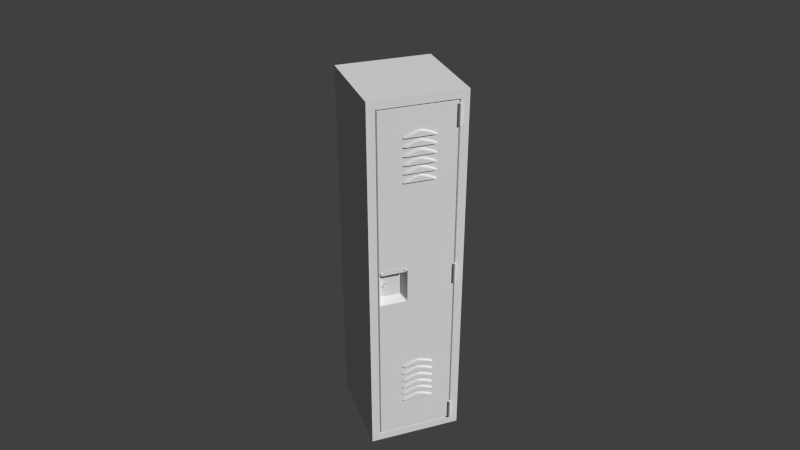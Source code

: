 # Source: locker.blend  (saved by Blender 2.73.0; exported with 4.5.12 LTS)
import bpy
from mathutils import Matrix  # noqa: F401  (used for matrix-valued properties, if any)

bpy.ops.wm.read_factory_settings(use_empty=True)
scene = bpy.context.scene
scene.name = 'Scene'

# ---- collections
col_collection_1 = bpy.data.collections.new('Collection 1'); scene.collection.children.link(col_collection_1)

# ---- world
world_world = bpy.data.worlds.new('World'); scene.world = world_world
world_world.color = (0.05088, 0.05088, 0.05088)
world_world.use_sun_shadow = False
world_world.sun_shadow_jitter_overblur = 0.0
world_world.cycles.sampling_method = 'MANUAL'
world_world.cycles.sample_map_resolution = 256

# ---- cameras
cam_camera_001 = bpy.data.cameras.new('Camera.001')
cam_camera_001.clip_end = 100.0
cam_camera_001.lens = 35.0
cam_camera_001.sensor_width = 32.0
cam_camera_001.sensor_height = 18.0
cam_camera_001.display_size = 2.0
cam_camera_001.dof.focus_distance = 0.0
cam_camera_001.dof.aperture_fstop = 128.0

# ---- meshes
me_cylinder_003 = bpy.data.meshes.new('Cylinder.003')
me_cylinder_003.from_pydata([(-2.161, -2.378, -14.59), (-4.823, -1.865, -14.57), (-3.18, -2.339, -14.59), (-4.043, -2.228, -14.59), (-4.62, -2.062, -14.58), (5.366, -1.874, -14.02), (6.268, -2.378, -14.12), (5.435, -2.067, -14.04), (5.63, -2.23, -14.07), (5.923, -2.34, -14.09), (-2.367, -1.874, -14.38), (0.3257, -2.378, -14.41), (-2.162, -2.067, -14.39), (-1.579, -2.23, -14.4), (-0.7049, -2.34, -14.41), (4.311, -2.378, -14.19), (1.499, -1.874, -14.17), (3.235, -2.34, -14.19), (2.323, -2.23, -14.19), (1.713, -2.067, -14.18), (6.317, -2.378, -14.59), (6.317, -2.378, -14.19), (6.317, -2.378, -14.41), (14.8, -2.378, -14.59), (17.46, -1.865, -14.57), (15.81, -2.339, -14.59), (16.68, -2.228, -14.59), (17.25, -2.062, -14.58), (7.269, -1.874, -14.02), (6.367, -2.378, -14.12), (7.2, -2.067, -14.04), (7.005, -2.23, -14.07), (6.712, -2.34, -14.09), (6.317, -1.874, -14.0), (6.317, -2.378, -14.12), (6.317, -2.067, -14.02), (6.317, -2.23, -14.05), (6.317, -2.34, -14.08), (15.0, -1.874, -14.38), (12.31, -2.378, -14.41), (14.8, -2.067, -14.39), (14.21, -2.23, -14.4), (13.34, -2.34, -14.41), (8.324, -2.378, -14.19), (11.14, -1.874, -14.17), (9.4, -2.34, -14.19), (10.31, -2.23, -14.19), (10.92, -2.067, -14.18), (-4.823, -0.6146, -14.51), (-2.367, -0.6161, -14.3), (5.366, -0.6161, -13.94), (1.499, -0.6161, -14.08), (6.317, -0.6161, -13.92), (17.46, -0.6146, -14.51), (15.0, -0.6161, -14.3), (7.269, -0.6161, -13.94), (11.14, -0.6161, -14.08), (-2.161, -2.378, -13.75), (-4.823, -1.865, -13.73), (-3.18, -2.339, -13.75), (-4.043, -2.228, -13.74), (-4.62, -2.062, -13.73), (5.366, -1.874, -13.18), (6.268, -2.378, -13.28), (5.435, -2.067, -13.2), (5.63, -2.23, -13.22), (5.923, -2.34, -13.25), (-2.367, -1.874, -13.54), (0.3257, -2.378, -13.57), (-2.162, -2.067, -13.55), (-1.579, -2.23, -13.56), (-0.7049, -2.34, -13.56), (4.311, -2.378, -13.35), (1.499, -1.874, -13.32), (3.235, -2.34, -13.35), (2.323, -2.23, -13.35), (1.713, -2.067, -13.34), (6.317, -2.378, -13.75), (6.317, -2.378, -13.34), (6.317, -2.378, -13.56), (14.8, -2.378, -13.75), (17.46, -1.865, -13.73), (15.81, -2.339, -13.75), (16.68, -2.228, -13.74), (17.25, -2.062, -13.73), (7.269, -1.874, -13.18), (6.367, -2.378, -13.28), (7.2, -2.067, -13.2), (7.005, -2.23, -13.22), (6.712, -2.34, -13.25), (6.317, -1.874, -13.16), (6.317, -2.378, -13.27), (6.317, -2.067, -13.18), (6.317, -2.23, -13.21), (6.317, -2.34, -13.24), (15.0, -1.874, -13.54), (12.31, -2.378, -13.57), (14.8, -2.067, -13.55), (14.21, -2.23, -13.56), (13.34, -2.34, -13.56), (8.324, -2.378, -13.35), (11.14, -1.874, -13.32), (9.4, -2.34, -13.35), (10.31, -2.23, -13.35), (10.92, -2.067, -13.34), (-4.823, -0.6146, -13.67), (-2.367, -0.6161, -13.45), (5.366, -0.6161, -13.1), (1.499, -0.6161, -13.24), (6.317, -0.6161, -13.07), (17.46, -0.6146, -13.67), (15.0, -0.6161, -13.45), (7.269, -0.6161, -13.1), (11.14, -0.6161, -13.24), (-2.161, -2.378, -12.95), (-4.823, -1.865, -12.93), (-3.18, -2.339, -12.95), (-4.043, -2.228, -12.94), (-4.62, -2.062, -12.93), (5.366, -1.874, -12.38), (6.268, -2.378, -12.48), (5.435, -2.067, -12.4), (5.63, -2.23, -12.42), (5.923, -2.34, -12.45), (-2.367, -1.874, -12.73), (0.3257, -2.378, -12.77), (-2.162, -2.067, -12.75), (-1.579, -2.23, -12.76), (-0.7049, -2.34, -12.76), (4.311, -2.378, -12.55), (1.499, -1.874, -12.52), (3.235, -2.34, -12.55), (2.323, -2.23, -12.55), (1.713, -2.067, -12.54), (6.317, -2.378, -12.95), (6.317, -2.378, -12.54), (6.317, -2.378, -12.76), (14.8, -2.378, -12.95), (17.46, -1.865, -12.93), (15.81, -2.339, -12.95), (16.68, -2.228, -12.94), (17.25, -2.062, -12.93), (7.269, -1.874, -12.38), (6.367, -2.378, -12.48), (7.2, -2.067, -12.4), (7.005, -2.23, -12.42), (6.712, -2.34, -12.45), (6.317, -1.874, -12.36), (6.317, -2.378, -12.47), (6.317, -2.067, -12.38), (6.317, -2.23, -12.4), (6.317, -2.34, -12.44), (15.0, -1.874, -12.73), (12.31, -2.378, -12.77), (14.8, -2.067, -12.75), (14.21, -2.23, -12.76), (13.34, -2.34, -12.76), (8.324, -2.378, -12.55), (11.14, -1.874, -12.52), (9.4, -2.34, -12.55), (10.31, -2.23, -12.55), (10.92, -2.067, -12.54), (-4.823, -0.6146, -12.87), (-2.367, -0.6161, -12.65), (5.366, -0.6161, -12.3), (1.499, -0.6161, -12.44), (6.317, -0.6161, -12.27), (17.46, -0.6146, -12.87), (15.0, -0.6161, -12.65), (7.269, -0.6161, -12.3), (11.14, -0.6161, -12.44), (-2.161, -2.378, -12.12), (-4.823, -1.865, -12.09), (-3.18, -2.339, -12.11), (-4.043, -2.228, -12.11), (-4.62, -2.062, -12.1), (5.366, -1.874, -11.55), (6.268, -2.378, -11.64), (5.435, -2.067, -11.56), (5.63, -2.23, -11.59), (5.923, -2.34, -11.62), (-2.367, -1.874, -11.9), (0.3257, -2.378, -11.93), (-2.162, -2.067, -11.91), (-1.579, -2.23, -11.92), (-0.7049, -2.34, -11.93), (4.311, -2.378, -11.72), (1.499, -1.874, -11.69), (3.235, -2.34, -11.72), (2.323, -2.23, -11.71), (1.713, -2.067, -11.7), (6.317, -2.378, -12.12), (6.317, -2.378, -11.71), (6.317, -2.378, -11.93), (14.8, -2.378, -12.12), (17.46, -1.865, -12.09), (15.81, -2.339, -12.11), (16.68, -2.228, -12.11), (17.25, -2.062, -12.1), (7.269, -1.874, -11.55), (6.367, -2.378, -11.64), (7.2, -2.067, -11.56), (7.005, -2.23, -11.59), (6.712, -2.34, -11.62), (6.317, -1.874, -11.52), (6.317, -2.378, -11.64), (6.317, -2.067, -11.54), (6.317, -2.23, -11.57), (6.317, -2.34, -11.61), (15.0, -1.874, -11.9), (12.31, -2.378, -11.93), (14.8, -2.067, -11.91), (14.21, -2.23, -11.92), (13.34, -2.34, -11.93), (8.324, -2.378, -11.72), (11.14, -1.874, -11.69), (9.4, -2.34, -11.72), (10.31, -2.23, -11.71), (10.92, -2.067, -11.7), (-4.823, -0.6146, -12.04), (-2.367, -0.6161, -11.82), (5.366, -0.6161, -11.46), (1.499, -0.6161, -11.61), (6.317, -0.6161, -11.44), (17.46, -0.6146, -12.04), (15.0, -0.6161, -11.82), (7.269, -0.6161, -11.46), (11.14, -0.6161, -11.61), (-2.161, -2.378, -11.25), (-4.823, -1.865, -11.23), (-3.18, -2.339, -11.25), (-4.043, -2.228, -11.24), (-4.62, -2.062, -11.24), (5.366, -1.874, -10.68), (6.268, -2.378, -10.78), (5.435, -2.067, -10.7), (5.63, -2.23, -10.72), (5.923, -2.34, -10.75), (-2.367, -1.874, -11.04), (0.3257, -2.378, -11.07), (-2.162, -2.067, -11.05), (-1.579, -2.23, -11.06), (-0.7049, -2.34, -11.07), (4.311, -2.378, -10.85), (1.499, -1.874, -10.83), (3.235, -2.34, -10.85), (2.323, -2.23, -10.85), (1.713, -2.067, -10.84), (6.317, -2.378, -11.25), (6.317, -2.378, -10.84), (6.317, -2.378, -11.06), (14.8, -2.378, -11.25), (17.46, -1.865, -11.23), (15.81, -2.339, -11.25), (16.68, -2.228, -11.24), (17.25, -2.062, -11.24), (7.269, -1.874, -10.68), (6.367, -2.378, -10.78), (7.2, -2.067, -10.7), (7.005, -2.23, -10.72), (6.712, -2.34, -10.75), (6.317, -1.874, -10.66), (6.317, -2.378, -10.78), (6.317, -2.067, -10.68), (6.317, -2.23, -10.71), (6.317, -2.34, -10.74), (15.0, -1.874, -11.04), (12.31, -2.378, -11.07), (14.8, -2.067, -11.05), (14.21, -2.23, -11.06), (13.34, -2.34, -11.07), (8.324, -2.378, -10.85), (11.14, -1.874, -10.83), (9.4, -2.34, -10.85), (10.31, -2.23, -10.85), (10.92, -2.067, -10.84), (-4.823, -0.6146, -11.17), (-2.367, -0.6161, -10.95), (5.366, -0.6161, -10.6), (1.499, -0.6161, -10.74), (6.317, -0.6161, -10.57), (17.46, -0.6146, -11.17), (15.0, -0.6161, -10.95), (7.269, -0.6161, -10.6), (11.14, -0.6161, -10.74), (-2.161, -2.378, -10.4), (-4.823, -1.865, -10.37), (-3.18, -2.339, -10.39), (-4.043, -2.228, -10.39), (-4.62, -2.062, -10.38), (5.366, -1.874, -9.825), (6.268, -2.378, -9.921), (5.435, -2.067, -9.843), (5.63, -2.23, -9.867), (5.923, -2.34, -9.895), (-2.367, -1.874, -10.18), (0.3257, -2.378, -10.21), (-2.162, -2.067, -10.19), (-1.579, -2.23, -10.2), (-0.7049, -2.34, -10.21), (4.311, -2.378, -9.995), (1.499, -1.874, -9.97), (3.235, -2.34, -9.996), (2.323, -2.23, -9.991), (1.713, -2.067, -9.982), (6.317, -2.378, -10.4), (6.317, -2.378, -9.988), (6.317, -2.378, -10.21), (14.8, -2.378, -10.4), (17.46, -1.865, -10.37), (15.81, -2.339, -10.39), (16.68, -2.228, -10.39), (17.25, -2.062, -10.38), (7.269, -1.874, -9.825), (6.367, -2.378, -9.921), (7.2, -2.067, -9.843), (7.005, -2.23, -9.867), (6.712, -2.34, -9.895), (6.317, -1.874, -9.803), (6.317, -2.378, -9.92), (6.317, -2.067, -9.822), (6.317, -2.23, -9.851), (6.317, -2.34, -9.885), (15.0, -1.874, -10.18), (12.31, -2.378, -10.21), (14.8, -2.067, -10.19), (14.21, -2.23, -10.2), (13.34, -2.34, -10.21), (8.324, -2.378, -9.995), (11.14, -1.874, -9.97), (9.4, -2.34, -9.996), (10.31, -2.23, -9.991), (10.92, -2.067, -9.982), (-4.823, -0.6146, -10.31), (-2.367, -0.6161, -10.1), (5.366, -0.6161, -9.742), (1.499, -0.6161, -9.887), (6.317, -0.6161, -9.719), (17.46, -0.6146, -10.31), (15.0, -0.6161, -10.1), (7.269, -0.6161, -9.742), (11.14, -0.6161, -9.887), (-2.161, -2.378, 9.69), (-4.823, -1.865, 9.713), (-3.18, -2.339, 9.692), (-4.043, -2.228, 9.697), (-4.62, -2.062, 9.704), (5.366, -1.874, 10.26), (6.268, -2.378, 10.16), (5.435, -2.067, 10.24), (5.63, -2.23, 10.22), (5.923, -2.34, 10.19), (-2.367, -1.874, 9.904), (0.3257, -2.378, 9.873), (-2.162, -2.067, 9.891), (-1.579, -2.23, 9.881), (-0.7049, -2.34, 9.875), (4.311, -2.378, 10.09), (1.499, -1.874, 10.11), (3.235, -2.34, 10.09), (2.323, -2.23, 10.09), (1.713, -2.067, 10.1), (6.317, -2.378, 9.69), (6.317, -2.378, 10.1), (6.317, -2.378, 9.878), (14.8, -2.378, 9.69), (17.46, -1.865, 9.713), (15.81, -2.339, 9.692), (16.68, -2.228, 9.697), (17.25, -2.062, 9.704), (7.269, -1.874, 10.26), (6.367, -2.378, 10.16), (7.2, -2.067, 10.24), (7.005, -2.23, 10.22), (6.712, -2.34, 10.19), (6.317, -1.874, 10.28), (6.317, -2.378, 10.16), (6.317, -2.067, 10.26), (6.317, -2.23, 10.23), (6.317, -2.34, 10.2), (15.0, -1.874, 9.904), (12.31, -2.378, 9.873), (14.8, -2.067, 9.891), (14.21, -2.23, 9.881), (13.34, -2.34, 9.875), (8.324, -2.378, 10.09), (11.14, -1.874, 10.11), (9.4, -2.34, 10.09), (10.31, -2.23, 10.09), (10.92, -2.067, 10.1), (-4.823, -0.6146, 9.771), (-2.367, -0.6161, 9.987), (5.366, -0.6161, 10.34), (1.499, -0.6161, 10.2), (6.317, -0.6161, 10.37), (17.46, -0.6146, 9.771), (15.0, -0.6161, 9.987), (7.269, -0.6161, 10.34), (11.14, -0.6161, 10.2), (-2.161, -2.378, 10.53), (-4.823, -1.865, 10.56), (-3.18, -2.339, 10.54), (-4.043, -2.228, 10.54), (-4.62, -2.062, 10.55), (5.366, -1.874, 11.1), (6.268, -2.378, 11.01), (5.435, -2.067, 11.09), (5.63, -2.23, 11.06), (5.923, -2.34, 11.03), (-2.367, -1.874, 10.75), (0.3257, -2.378, 10.72), (-2.162, -2.067, 10.74), (-1.579, -2.23, 10.73), (-0.7049, -2.34, 10.72), (4.311, -2.378, 10.93), (1.499, -1.874, 10.96), (3.235, -2.34, 10.93), (2.323, -2.23, 10.94), (1.713, -2.067, 10.95), (6.317, -2.378, 10.53), (6.317, -2.378, 10.94), (6.317, -2.378, 10.72), (14.8, -2.378, 10.53), (17.46, -1.865, 10.56), (15.81, -2.339, 10.54), (16.68, -2.228, 10.54), (17.25, -2.062, 10.55), (7.269, -1.874, 11.1), (6.367, -2.378, 11.01), (7.2, -2.067, 11.09), (7.005, -2.23, 11.06), (6.712, -2.34, 11.03), (6.317, -1.874, 11.13), (6.317, -2.378, 11.01), (6.317, -2.067, 11.11), (6.317, -2.23, 11.08), (6.317, -2.34, 11.04), (15.0, -1.874, 10.75), (12.31, -2.378, 10.72), (14.8, -2.067, 10.74), (14.21, -2.23, 10.73), (13.34, -2.34, 10.72), (8.324, -2.378, 10.93), (11.14, -1.874, 10.96), (9.4, -2.34, 10.93), (10.31, -2.23, 10.94), (10.92, -2.067, 10.95), (-4.823, -0.6146, 10.61), (-2.367, -0.6161, 10.83), (5.366, -0.6161, 11.19), (1.499, -0.6161, 11.04), (6.317, -0.6161, 11.21), (17.46, -0.6146, 10.61), (15.0, -0.6161, 10.83), (7.269, -0.6161, 11.19), (11.14, -0.6161, 11.04), (-2.161, -2.378, 11.33), (-4.823, -1.865, 11.36), (-3.18, -2.339, 11.34), (-4.043, -2.228, 11.34), (-4.62, -2.062, 11.35), (5.366, -1.874, 11.9), (6.268, -2.378, 11.81), (5.435, -2.067, 11.89), (5.63, -2.23, 11.86), (5.923, -2.34, 11.83), (-2.367, -1.874, 11.55), (0.3257, -2.378, 11.52), (-2.162, -2.067, 11.54), (-1.579, -2.23, 11.53), (-0.7049, -2.34, 11.52), (4.311, -2.378, 11.73), (1.499, -1.874, 11.76), (3.235, -2.34, 11.73), (2.323, -2.23, 11.74), (1.713, -2.067, 11.75), (6.317, -2.378, 11.33), (6.317, -2.378, 11.74), (6.317, -2.378, 11.52), (14.8, -2.378, 11.33), (17.46, -1.865, 11.36), (15.81, -2.339, 11.34), (16.68, -2.228, 11.34), (17.25, -2.062, 11.35), (7.269, -1.874, 11.9), (6.367, -2.378, 11.81), (7.2, -2.067, 11.89), (7.005, -2.23, 11.86), (6.712, -2.34, 11.83), (6.317, -1.874, 11.93), (6.317, -2.378, 11.81), (6.317, -2.067, 11.91), (6.317, -2.23, 11.88), (6.317, -2.34, 11.84), (15.0, -1.874, 11.55), (12.31, -2.378, 11.52), (14.8, -2.067, 11.54), (14.21, -2.23, 11.53), (13.34, -2.34, 11.52), (8.324, -2.378, 11.73), (11.14, -1.874, 11.76), (9.4, -2.34, 11.73), (10.31, -2.23, 11.74), (10.92, -2.067, 11.75), (-4.823, -0.6146, 11.41), (-2.367, -0.6161, 11.63), (5.366, -0.6161, 11.99), (1.499, -0.6161, 11.84), (6.317, -0.6161, 12.01), (17.46, -0.6146, 11.41), (15.0, -0.6161, 11.63), (7.269, -0.6161, 11.99), (11.14, -0.6161, 11.84), (-2.161, -2.378, 12.17), (-4.823, -1.865, 12.19), (-3.18, -2.339, 12.17), (-4.043, -2.228, 12.17), (-4.62, -2.062, 12.18), (5.366, -1.874, 12.74), (6.268, -2.378, 12.64), (5.435, -2.067, 12.72), (5.63, -2.23, 12.7), (5.923, -2.34, 12.67), (-2.367, -1.874, 12.38), (0.3257, -2.378, 12.35), (-2.162, -2.067, 12.37), (-1.579, -2.23, 12.36), (-0.7049, -2.34, 12.35), (4.311, -2.378, 12.57), (1.499, -1.874, 12.59), (3.235, -2.34, 12.57), (2.323, -2.23, 12.57), (1.713, -2.067, 12.58), (6.317, -2.378, 12.17), (6.317, -2.378, 12.57), (6.317, -2.378, 12.36), (14.8, -2.378, 12.17), (17.46, -1.865, 12.19), (15.81, -2.339, 12.17), (16.68, -2.228, 12.17), (17.25, -2.062, 12.18), (7.269, -1.874, 12.74), (6.367, -2.378, 12.64), (7.2, -2.067, 12.72), (7.005, -2.23, 12.7), (6.712, -2.34, 12.67), (6.317, -1.874, 12.76), (6.317, -2.378, 12.64), (6.317, -2.067, 12.74), (6.317, -2.23, 12.71), (6.317, -2.34, 12.68), (15.0, -1.874, 12.38), (12.31, -2.378, 12.35), (14.8, -2.067, 12.37), (14.21, -2.23, 12.36), (13.34, -2.34, 12.35), (8.324, -2.378, 12.57), (11.14, -1.874, 12.59), (9.4, -2.34, 12.57), (10.31, -2.23, 12.57), (10.92, -2.067, 12.58), (-4.823, -0.6146, 12.25), (-2.367, -0.6161, 12.46), (5.366, -0.6161, 12.82), (1.499, -0.6161, 12.68), (6.317, -0.6161, 12.84), (17.46, -0.6146, 12.25), (15.0, -0.6161, 12.46), (7.269, -0.6161, 12.82), (11.14, -0.6161, 12.68), (-2.161, -2.378, 13.03), (-4.823, -1.865, 13.06), (-3.18, -2.339, 13.03), (-4.043, -2.228, 13.04), (-4.62, -2.062, 13.05), (5.366, -1.874, 13.6), (6.268, -2.378, 13.51), (5.435, -2.067, 13.59), (5.63, -2.23, 13.56), (5.923, -2.34, 13.53), (-2.367, -1.874, 13.25), (0.3257, -2.378, 13.22), (-2.162, -2.067, 13.23), (-1.579, -2.23, 13.22), (-0.7049, -2.34, 13.22), (4.311, -2.378, 13.43), (1.499, -1.874, 13.46), (3.235, -2.34, 13.43), (2.323, -2.23, 13.44), (1.713, -2.067, 13.45), (6.317, -2.378, 13.03), (6.317, -2.378, 13.44), (6.317, -2.378, 13.22), (14.8, -2.378, 13.03), (17.46, -1.865, 13.06), (15.81, -2.339, 13.03), (16.68, -2.228, 13.04), (17.25, -2.062, 13.05), (7.269, -1.874, 13.6), (6.367, -2.378, 13.51), (7.2, -2.067, 13.59), (7.005, -2.23, 13.56), (6.712, -2.34, 13.53), (6.317, -1.874, 13.63), (6.317, -2.378, 13.51), (6.317, -2.067, 13.61), (6.317, -2.23, 13.58), (6.317, -2.34, 13.54), (15.0, -1.874, 13.25), (12.31, -2.378, 13.22), (14.8, -2.067, 13.23), (14.21, -2.23, 13.22), (13.34, -2.34, 13.22), (8.324, -2.378, 13.43), (11.14, -1.874, 13.46), (9.4, -2.34, 13.43), (10.31, -2.23, 13.44), (10.92, -2.067, 13.45), (-4.823, -0.6146, 13.11), (-2.367, -0.6161, 13.33), (5.366, -0.6161, 13.69), (1.499, -0.6161, 13.54), (6.317, -0.6161, 13.71), (17.46, -0.6146, 13.11), (15.0, -0.6161, 13.33), (7.269, -0.6161, 13.69), (11.14, -0.6161, 13.54), (-2.161, -2.378, 13.89), (-4.823, -1.865, 13.91), (-3.18, -2.339, 13.89), (-4.043, -2.228, 13.89), (-4.62, -2.062, 13.9), (5.366, -1.874, 14.46), (6.268, -2.378, 14.36), (5.435, -2.067, 14.44), (5.63, -2.23, 14.42), (5.923, -2.34, 14.39), (-2.367, -1.874, 14.1), (0.3257, -2.378, 14.07), (-2.162, -2.067, 14.09), (-1.579, -2.23, 14.08), (-0.7049, -2.34, 14.07), (4.311, -2.378, 14.29), (1.499, -1.874, 14.31), (3.235, -2.34, 14.29), (2.323, -2.23, 14.29), (1.713, -2.067, 14.3), (6.317, -2.378, 13.89), (6.317, -2.378, 14.29), (6.317, -2.378, 14.08), (14.8, -2.378, 13.89), (17.46, -1.865, 13.91), (15.81, -2.339, 13.89), (16.68, -2.228, 13.89), (17.25, -2.062, 13.9), (7.269, -1.874, 14.46), (6.367, -2.378, 14.36), (7.2, -2.067, 14.44), (7.005, -2.23, 14.42), (6.712, -2.34, 14.39), (6.317, -1.874, 14.48), (6.317, -2.378, 14.36), (6.317, -2.067, 14.46), (6.317, -2.23, 14.43), (6.317, -2.34, 14.4), (15.0, -1.874, 14.1), (12.31, -2.378, 14.07), (14.8, -2.067, 14.09), (14.21, -2.23, 14.08), (13.34, -2.34, 14.07), (8.324, -2.378, 14.29), (11.14, -1.874, 14.31), (9.4, -2.34, 14.29), (10.31, -2.23, 14.29), (10.92, -2.067, 14.3), (-4.823, -0.6146, 13.97), (-2.367, -0.6161, 14.19), (5.366, -0.6161, 14.54), (1.499, -0.6161, 14.4), (6.317, -0.6161, 14.56), (17.46, -0.6146, 13.97), (15.0, -0.6161, 14.19), (7.269, -0.6161, 14.54), (11.14, -0.6161, 14.4), (32.05, -1.144, -18.13), (32.05, -1.144, -16.13), (32.25, -1.163, -18.13), (32.25, -1.163, -16.13), (32.44, -1.22, -18.13), (32.44, -1.22, -16.13), (32.61, -1.313, -18.13), (32.61, -1.313, -16.13), (32.76, -1.437, -18.13), (32.76, -1.437, -16.13), (32.89, -1.589, -18.13), (32.89, -1.589, -16.13), (32.98, -1.761, -18.13), (32.98, -1.761, -16.13), (33.04, -1.949, -18.13), (33.04, -1.949, -16.13), (33.05, -2.144, -18.13), (33.05, -2.144, -16.13), (33.04, -2.339, -18.13), (33.04, -2.339, -16.13), (32.98, -2.527, -18.13), (32.98, -2.527, -16.13), (32.89, -2.7, -18.13), (32.89, -2.7, -16.13), (32.76, -2.851, -18.13), (32.76, -2.851, -16.13), (32.61, -2.976, -18.13), (32.61, -2.976, -16.13), (32.44, -3.068, -18.13), (32.44, -3.068, -16.13), (32.25, -3.125, -18.13), (32.25, -3.125, -16.13), (32.05, -3.144, -18.13), (32.05, -3.144, -16.13), (31.86, -3.125, -18.13), (31.86, -3.125, -16.13), (31.67, -3.068, -18.13), (31.67, -3.068, -16.13), (31.5, -2.976, -18.13), (31.5, -2.976, -16.13), (31.35, -2.851, -18.13), (31.35, -2.851, -16.13), (31.22, -2.7, -18.13), (31.22, -2.7, -16.13), (31.13, -2.527, -18.13), (31.13, -2.527, -16.13), (31.07, -2.339, -18.13), (31.07, -2.339, -16.13), (31.05, -2.144, -18.13), (31.05, -2.144, -16.13), (31.07, -1.949, -18.13), (31.07, -1.949, -16.13), (31.13, -1.761, -18.13), (31.13, -1.761, -16.13), (31.22, -1.589, -18.13), (31.22, -1.589, -16.13), (31.35, -1.437, -18.13), (31.35, -1.437, -16.13), (31.5, -1.313, -18.13), (31.5, -1.313, -16.13), (31.67, -1.22, -18.13), (31.67, -1.22, -16.13), (31.86, -1.163, -18.13), (31.86, -1.163, -16.13), (32.05, -1.144, 14.4), (32.05, -1.144, 16.4), (32.25, -1.163, 14.4), (32.25, -1.163, 16.4), (32.44, -1.22, 14.4), (32.44, -1.22, 16.4), (32.61, -1.313, 14.4), (32.61, -1.313, 16.4), (32.76, -1.437, 14.4), (32.76, -1.437, 16.4), (32.89, -1.589, 14.4), (32.89, -1.589, 16.4), (32.98, -1.761, 14.4), (32.98, -1.761, 16.4), (33.04, -1.949, 14.4), (33.04, -1.949, 16.4), (33.05, -2.144, 14.4), (33.05, -2.144, 16.4), (33.04, -2.339, 14.4), (33.04, -2.339, 16.4), (32.98, -2.527, 14.4), (32.98, -2.527, 16.4), (32.89, -2.7, 14.4), (32.89, -2.7, 16.4), (32.76, -2.851, 14.4), (32.76, -2.851, 16.4), (32.61, -2.976, 14.4), (32.61, -2.976, 16.4), (32.44, -3.068, 14.4), (32.44, -3.068, 16.4), (32.25, -3.125, 14.4), (32.25, -3.125, 16.4), (32.05, -3.144, 14.4), (32.05, -3.144, 16.4), (31.86, -3.125, 14.4), (31.86, -3.125, 16.4), (31.67, -3.068, 14.4), (31.67, -3.068, 16.4), (31.5, -2.976, 14.4), (31.5, -2.976, 16.4), (31.35, -2.851, 14.4), (31.35, -2.851, 16.4), (31.22, -2.7, 14.4), (31.22, -2.7, 16.4), (31.13, -2.527, 14.4), (31.13, -2.527, 16.4), (31.07, -2.339, 14.4), (31.07, -2.339, 16.4), (31.05, -2.144, 14.4), (31.05, -2.144, 16.4), (31.07, -1.949, 14.4), (31.07, -1.949, 16.4), (31.13, -1.761, 14.4), (31.13, -1.761, 16.4), (31.22, -1.589, 14.4), (31.22, -1.589, 16.4), (31.35, -1.437, 14.4), (31.35, -1.437, 16.4), (31.5, -1.313, 14.4), (31.5, -1.313, 16.4), (31.67, -1.22, 14.4), (31.67, -1.22, 16.4), (31.86, -1.163, 14.4), (31.86, -1.163, 16.4), (32.05, -1.144, -1.46), (32.05, -1.144, 0.5397), (32.25, -1.163, -1.46), (32.25, -1.163, 0.5397), (32.44, -1.22, -1.46), (32.44, -1.22, 0.5397), (32.61, -1.313, -1.46), (32.61, -1.313, 0.5397), (32.76, -1.437, -1.46), (32.76, -1.437, 0.5397), (32.89, -1.589, -1.46), (32.89, -1.589, 0.5397), (32.98, -1.761, -1.46), (32.98, -1.761, 0.5397), (33.04, -1.949, -1.46), (33.04, -1.949, 0.5397), (33.05, -2.144, -1.46), (33.05, -2.144, 0.5397), (33.04, -2.339, -1.46), (33.04, -2.339, 0.5397), (32.98, -2.527, -1.46), (32.98, -2.527, 0.5397), (32.89, -2.7, -1.46), (32.89, -2.7, 0.5397), (32.76, -2.851, -1.46), (32.76, -2.851, 0.5397), (32.61, -2.976, -1.46), (32.61, -2.976, 0.5397), (32.44, -3.068, -1.46), (32.44, -3.068, 0.5397), (32.25, -3.125, -1.46), (32.25, -3.125, 0.5397), (32.05, -3.144, -1.46), (32.05, -3.144, 0.5397), (31.86, -3.125, -1.46), (31.86, -3.125, 0.5397), (31.67, -3.068, -1.46), (31.67, -3.068, 0.5397), (31.5, -2.976, -1.46), (31.5, -2.976, 0.5397), (31.35, -2.851, -1.46), (31.35, -2.851, 0.5397), (31.22, -2.7, -1.46), (31.22, -2.7, 0.5397), (31.13, -2.527, -1.46), (31.13, -2.527, 0.5397), (31.07, -2.339, -1.46), (31.07, -2.339, 0.5397), (31.05, -2.144, -1.46), (31.05, -2.144, 0.5397), (31.07, -1.949, -1.46), (31.07, -1.949, 0.5397), (31.13, -1.761, -1.46), (31.13, -1.761, 0.5397), (31.22, -1.589, -1.46), (31.22, -1.589, 0.5397), (31.35, -1.437, -1.46), (31.35, -1.437, 0.5397), (31.5, -1.313, -1.46), (31.5, -1.313, 0.5397), (31.67, -1.22, -1.46), (31.67, -1.22, 0.5397), (31.86, -1.163, -1.46), (31.86, -1.163, 0.5397), (-3.23, -1.214, 0.9506), (-3.401, -1.214, 0.9435), (-3.558, -1.214, 0.932), (-3.695, -1.214, 0.9165), (-3.808, -1.214, 0.8976), (-3.892, -1.214, 0.876), (-3.944, -1.214, 0.8526), (-3.961, -1.214, 0.8282), (-3.944, -1.214, 0.8039), (-3.892, -1.214, 0.7804), (-3.808, -1.214, 0.7589), (-3.695, -1.214, 0.7399), (-3.558, -1.214, 0.7244), (-3.401, -1.214, 0.7129), (-3.23, -1.214, 0.7058), (-2.876, -1.214, 0.9506), (-2.705, -1.214, 0.9435), (-2.548, -1.214, 0.932), (-2.411, -1.214, 0.9165), (-2.298, -1.214, 0.8976), (-2.214, -1.214, 0.876), (-2.162, -1.214, 0.8526), (-2.145, -1.214, 0.8282), (-2.162, -1.214, 0.8039), (-2.214, -1.214, 0.7804), (-2.298, -1.214, 0.7589), (-2.411, -1.214, 0.7399), (-2.548, -1.214, 0.7244), (-2.705, -1.214, 0.7129), (-2.876, -1.214, 0.7058), (-2.879, -1.248, 0.9506), (-2.712, -1.282, 0.9435), (-2.558, -1.312, 0.932), (-2.423, -1.339, 0.9165), (-2.312, -1.361, 0.8976), (-2.23, -1.378, 0.876), (-2.179, -1.388, 0.8526), (-2.162, -1.391, 0.8282), (-2.179, -1.388, 0.8039), (-2.23, -1.378, 0.7804), (-2.312, -1.361, 0.7589), (-2.423, -1.339, 0.7399), (-2.558, -1.312, 0.7244), (-2.712, -1.282, 0.7129), (-2.879, -1.248, 0.7058), (-2.889, -1.282, 0.9506), (-2.732, -1.347, 0.9435), (-2.587, -1.407, 0.932), (-2.459, -1.46, 0.9165), (-2.355, -1.503, 0.8976), (-2.278, -1.535, 0.876), (-2.23, -1.555, 0.8526), (-2.214, -1.562, 0.8282), (-2.23, -1.555, 0.8039), (-2.278, -1.535, 0.7804), (-2.355, -1.503, 0.7589), (-2.459, -1.46, 0.7399), (-2.587, -1.407, 0.7244), (-2.732, -1.347, 0.7129), (-2.889, -1.282, 0.7058), (-2.906, -1.312, 0.9506), (-2.764, -1.407, 0.9435), (-2.633, -1.494, 0.932), (-2.519, -1.571, 0.9165), (-2.425, -1.634, 0.8976), (-2.355, -1.68, 0.876), (-2.312, -1.709, 0.8526), (-2.298, -1.719, 0.8282), (-2.312, -1.709, 0.8039), (-2.355, -1.68, 0.7804), (-2.425, -1.634, 0.7589), (-2.519, -1.571, 0.7399), (-2.633, -1.494, 0.7244), (-2.764, -1.407, 0.7129), (-2.906, -1.312, 0.7058), (-2.928, -1.339, 0.9506), (-2.807, -1.46, 0.9435), (-2.696, -1.571, 0.932), (-2.599, -1.668, 0.9165), (-2.519, -1.748, 0.8976), (-2.459, -1.807, 0.876), (-2.423, -1.844, 0.8526), (-2.411, -1.856, 0.8282), (-2.423, -1.844, 0.8039), (-2.459, -1.807, 0.7804), (-2.519, -1.748, 0.7589), (-2.599, -1.668, 0.7399), (-2.696, -1.571, 0.7244), (-2.807, -1.46, 0.7129), (-2.928, -1.339, 0.7058), (-2.954, -1.361, 0.9506), (-2.86, -1.503, 0.9435), (-2.773, -1.634, 0.932), (-2.696, -1.748, 0.9165), (-2.633, -1.842, 0.8976), (-2.587, -1.912, 0.876), (-2.558, -1.955, 0.8526), (-2.548, -1.969, 0.8282), (-2.558, -1.955, 0.8039), (-2.587, -1.912, 0.7804), (-2.633, -1.842, 0.7589), (-2.696, -1.748, 0.7399), (-2.773, -1.634, 0.7244), (-2.86, -1.503, 0.7129), (-2.954, -1.361, 0.7058), (-3.053, -1.214, 0.7034), (-2.985, -1.378, 0.9506), (-2.92, -1.535, 0.9435), (-2.86, -1.68, 0.932), (-2.807, -1.807, 0.9165), (-2.764, -1.912, 0.8976), (-2.732, -1.989, 0.876), (-2.712, -2.037, 0.8526), (-2.705, -2.053, 0.8282), (-2.712, -2.037, 0.8039), (-2.732, -1.989, 0.7804), (-2.764, -1.912, 0.7589), (-2.807, -1.807, 0.7399), (-2.86, -1.68, 0.7244), (-2.92, -1.535, 0.7129), (-2.985, -1.378, 0.7058), (-3.018, -1.388, 0.9506), (-2.985, -1.555, 0.9435), (-2.954, -1.709, 0.932), (-2.928, -1.844, 0.9165), (-2.906, -1.955, 0.8976), (-2.889, -2.037, 0.876), (-2.879, -2.088, 0.8526), (-2.876, -2.105, 0.8282), (-2.879, -2.088, 0.8039), (-2.889, -2.037, 0.7804), (-2.906, -1.955, 0.7589), (-2.928, -1.844, 0.7399), (-2.954, -1.709, 0.7244), (-2.985, -1.555, 0.7129), (-3.018, -1.388, 0.7058), (-3.053, -1.391, 0.9506), (-3.053, -1.562, 0.9435), (-3.053, -1.719, 0.932), (-3.053, -1.856, 0.9165), (-3.053, -1.969, 0.8976), (-3.053, -2.053, 0.876), (-3.053, -2.105, 0.8526), (-3.053, -2.122, 0.8282), (-3.053, -2.105, 0.8039), (-3.053, -2.053, 0.7804), (-3.053, -1.969, 0.7589), (-3.053, -1.856, 0.7399), (-3.053, -1.719, 0.7244), (-3.053, -1.562, 0.7129), (-3.053, -1.391, 0.7058), (-3.087, -1.388, 0.9506), (-3.121, -1.555, 0.9435), (-3.151, -1.709, 0.932), (-3.178, -1.844, 0.9165), (-3.2, -1.955, 0.8976), (-3.217, -2.037, 0.876), (-3.227, -2.088, 0.8526), (-3.23, -2.105, 0.8282), (-3.227, -2.088, 0.8039), (-3.217, -2.037, 0.7804), (-3.2, -1.955, 0.7589), (-3.178, -1.844, 0.7399), (-3.151, -1.709, 0.7244), (-3.121, -1.555, 0.7129), (-3.087, -1.388, 0.7058), (-3.121, -1.378, 0.9506), (-3.186, -1.535, 0.9435), (-3.246, -1.68, 0.932), (-3.299, -1.807, 0.9165), (-3.342, -1.912, 0.8976), (-3.374, -1.989, 0.876), (-3.394, -2.037, 0.8526), (-3.401, -2.053, 0.8282), (-3.394, -2.037, 0.8039), (-3.374, -1.989, 0.7804), (-3.342, -1.912, 0.7589), (-3.299, -1.807, 0.7399), (-3.246, -1.68, 0.7244), (-3.186, -1.535, 0.7129), (-3.121, -1.378, 0.7058), (-3.151, -1.361, 0.9506), (-3.246, -1.503, 0.9435), (-3.333, -1.634, 0.932), (-3.41, -1.748, 0.9165), (-3.472, -1.842, 0.8976), (-3.519, -1.912, 0.876), (-3.548, -1.955, 0.8526), (-3.558, -1.969, 0.8282), (-3.548, -1.955, 0.8039), (-3.519, -1.912, 0.7804), (-3.472, -1.842, 0.7589), (-3.41, -1.748, 0.7399), (-3.333, -1.634, 0.7244), (-3.246, -1.503, 0.7129), (-3.151, -1.361, 0.7058), (-3.178, -1.339, 0.9506), (-3.299, -1.46, 0.9435), (-3.41, -1.571, 0.932), (-3.507, -1.668, 0.9165), (-3.587, -1.748, 0.8976), (-3.646, -1.807, 0.876), (-3.683, -1.844, 0.8526), (-3.695, -1.856, 0.8282), (-3.683, -1.844, 0.8039), (-3.646, -1.807, 0.7804), (-3.587, -1.748, 0.7589), (-3.507, -1.668, 0.7399), (-3.41, -1.571, 0.7244), (-3.299, -1.46, 0.7129), (-3.178, -1.339, 0.7058), (-3.2, -1.312, 0.9506), (-3.342, -1.407, 0.9435), (-3.472, -1.494, 0.932), (-3.587, -1.571, 0.9165), (-3.681, -1.634, 0.8976), (-3.751, -1.68, 0.876), (-3.794, -1.709, 0.8526), (-3.808, -1.719, 0.8282), (-3.794, -1.709, 0.8039), (-3.751, -1.68, 0.7804), (-3.681, -1.634, 0.7589), (-3.587, -1.571, 0.7399), (-3.472, -1.494, 0.7244), (-3.342, -1.407, 0.7129), (-3.2, -1.312, 0.7058), (-3.053, -1.214, 0.953), (-3.217, -1.282, 0.9506), (-3.374, -1.347, 0.9435), (-3.519, -1.407, 0.932), (-3.646, -1.46, 0.9165), (-3.751, -1.503, 0.8976), (-3.828, -1.535, 0.876), (-3.876, -1.555, 0.8526), (-3.892, -1.562, 0.8282), (-3.876, -1.555, 0.8039), (-3.828, -1.535, 0.7804), (-3.751, -1.503, 0.7589), (-3.646, -1.46, 0.7399), (-3.519, -1.407, 0.7244), (-3.374, -1.347, 0.7129), (-3.217, -1.282, 0.7058), (-3.227, -1.248, 0.9506), (-3.394, -1.282, 0.9435), (-3.548, -1.312, 0.932), (-3.683, -1.339, 0.9165), (-3.794, -1.361, 0.8976), (-3.876, -1.378, 0.876), (-3.927, -1.388, 0.8526), (-3.944, -1.391, 0.8282), (-3.927, -1.388, 0.8039), (-3.876, -1.378, 0.7804), (-3.794, -1.361, 0.7589), (-3.683, -1.339, 0.7399), (-3.548, -1.312, 0.7244), (-3.394, -1.282, 0.7129), (-3.227, -1.248, 0.7058), (-19.94, -1.214, 0.9506), (-20.11, -1.214, 0.9435), (-20.26, -1.214, 0.932), (-20.4, -1.214, 0.9165), (-20.51, -1.214, 0.8976), (-20.6, -1.214, 0.876), (-20.65, -1.214, 0.8526), (-20.67, -1.214, 0.8282), (-20.65, -1.214, 0.8039), (-20.6, -1.214, 0.7804), (-20.51, -1.214, 0.7589), (-20.4, -1.214, 0.7399), (-20.26, -1.214, 0.7244), (-20.11, -1.214, 0.7129), (-19.94, -1.214, 0.7058), (-19.58, -1.214, 0.9506), (-19.41, -1.214, 0.9435), (-19.25, -1.214, 0.932), (-19.12, -1.214, 0.9165), (-19.0, -1.214, 0.8976), (-18.92, -1.214, 0.876), (-18.87, -1.214, 0.8526), (-18.85, -1.214, 0.8282), (-18.87, -1.214, 0.8039), (-18.92, -1.214, 0.7804), (-19.0, -1.214, 0.7589), (-19.12, -1.214, 0.7399), (-19.25, -1.214, 0.7244), (-19.41, -1.214, 0.7129), (-19.58, -1.214, 0.7058), (-19.58, -1.248, 0.9506), (-19.42, -1.282, 0.9435), (-19.26, -1.312, 0.932), (-19.13, -1.339, 0.9165), (-19.02, -1.361, 0.8976), (-18.94, -1.378, 0.876), (-18.88, -1.388, 0.8526), (-18.87, -1.391, 0.8282), (-18.88, -1.388, 0.8039), (-18.94, -1.378, 0.7804), (-19.02, -1.361, 0.7589), (-19.13, -1.339, 0.7399), (-19.26, -1.312, 0.7244), (-19.42, -1.282, 0.7129), (-19.58, -1.248, 0.7058), (-19.59, -1.282, 0.9506), (-19.44, -1.347, 0.9435), (-19.29, -1.407, 0.932), (-19.16, -1.46, 0.9165), (-19.06, -1.503, 0.8976), (-18.98, -1.535, 0.876), (-18.94, -1.555, 0.8526), (-18.92, -1.562, 0.8282), (-18.94, -1.555, 0.8039), (-18.98, -1.535, 0.7804), (-19.06, -1.503, 0.7589), (-19.16, -1.46, 0.7399), (-19.29, -1.407, 0.7244), (-19.44, -1.347, 0.7129), (-19.59, -1.282, 0.7058), (-19.61, -1.312, 0.9506), (-19.47, -1.407, 0.9435), (-19.34, -1.494, 0.932), (-19.22, -1.571, 0.9165), (-19.13, -1.634, 0.8976), (-19.06, -1.68, 0.876), (-19.02, -1.709, 0.8526), (-19.0, -1.719, 0.8282), (-19.02, -1.709, 0.8039), (-19.06, -1.68, 0.7804), (-19.13, -1.634, 0.7589), (-19.22, -1.571, 0.7399), (-19.34, -1.494, 0.7244), (-19.47, -1.407, 0.7129), (-19.61, -1.312, 0.7058), (-19.63, -1.339, 0.9506), (-19.51, -1.46, 0.9435), (-19.4, -1.571, 0.932), (-19.3, -1.668, 0.9165), (-19.22, -1.748, 0.8976), (-19.16, -1.807, 0.876), (-19.13, -1.844, 0.8526), (-19.12, -1.856, 0.8282), (-19.13, -1.844, 0.8039), (-19.16, -1.807, 0.7804), (-19.22, -1.748, 0.7589), (-19.3, -1.668, 0.7399), (-19.4, -1.571, 0.7244), (-19.51, -1.46, 0.7129), (-19.63, -1.339, 0.7058), (-19.66, -1.361, 0.9506), (-19.57, -1.503, 0.9435), (-19.48, -1.634, 0.932), (-19.4, -1.748, 0.9165), (-19.34, -1.842, 0.8976), (-19.29, -1.912, 0.876), (-19.26, -1.955, 0.8526), (-19.25, -1.969, 0.8282), (-19.26, -1.955, 0.8039), (-19.29, -1.912, 0.7804), (-19.34, -1.842, 0.7589), (-19.4, -1.748, 0.7399), (-19.48, -1.634, 0.7244), (-19.57, -1.503, 0.7129), (-19.66, -1.361, 0.7058), (-19.76, -1.214, 0.7034), (-19.69, -1.378, 0.9506), (-19.63, -1.535, 0.9435), (-19.57, -1.68, 0.932), (-19.51, -1.807, 0.9165), (-19.47, -1.912, 0.8976), (-19.44, -1.989, 0.876), (-19.42, -2.037, 0.8526), (-19.41, -2.053, 0.8282), (-19.42, -2.037, 0.8039), (-19.44, -1.989, 0.7804), (-19.47, -1.912, 0.7589), (-19.51, -1.807, 0.7399), (-19.57, -1.68, 0.7244), (-19.63, -1.535, 0.7129), (-19.69, -1.378, 0.7058), (-19.72, -1.388, 0.9506), (-19.69, -1.555, 0.9435), (-19.66, -1.709, 0.932), (-19.63, -1.844, 0.9165), (-19.61, -1.955, 0.8976), (-19.59, -2.037, 0.876), (-19.58, -2.088, 0.8526), (-19.58, -2.105, 0.8282), (-19.58, -2.088, 0.8039), (-19.59, -2.037, 0.7804), (-19.61, -1.955, 0.7589), (-19.63, -1.844, 0.7399), (-19.66, -1.709, 0.7244), (-19.69, -1.555, 0.7129), (-19.72, -1.388, 0.7058), (-19.76, -1.391, 0.9506), (-19.76, -1.562, 0.9435), (-19.76, -1.719, 0.932), (-19.76, -1.856, 0.9165), (-19.76, -1.969, 0.8976), (-19.76, -2.053, 0.876), (-19.76, -2.105, 0.8526), (-19.76, -2.122, 0.8282), (-19.76, -2.105, 0.8039), (-19.76, -2.053, 0.7804), (-19.76, -1.969, 0.7589), (-19.76, -1.856, 0.7399), (-19.76, -1.719, 0.7244), (-19.76, -1.562, 0.7129), (-19.76, -1.391, 0.7058), (-19.79, -1.388, 0.9506), (-19.83, -1.555, 0.9435), (-19.86, -1.709, 0.932), (-19.88, -1.844, 0.9165), (-19.91, -1.955, 0.8976), (-19.92, -2.037, 0.876), (-19.93, -2.088, 0.8526), (-19.94, -2.105, 0.8282), (-19.93, -2.088, 0.8039), (-19.92, -2.037, 0.7804), (-19.91, -1.955, 0.7589), (-19.88, -1.844, 0.7399), (-19.86, -1.709, 0.7244), (-19.83, -1.555, 0.7129), (-19.79, -1.388, 0.7058), (-19.83, -1.378, 0.9506), (-19.89, -1.535, 0.9435), (-19.95, -1.68, 0.932), (-20.0, -1.807, 0.9165), (-20.05, -1.912, 0.8976), (-20.08, -1.989, 0.876), (-20.1, -2.037, 0.8526), (-20.11, -2.053, 0.8282), (-20.1, -2.037, 0.8039), (-20.08, -1.989, 0.7804), (-20.05, -1.912, 0.7589), (-20.0, -1.807, 0.7399), (-19.95, -1.68, 0.7244), (-19.89, -1.535, 0.7129), (-19.83, -1.378, 0.7058), (-19.86, -1.361, 0.9506), (-19.95, -1.503, 0.9435), (-20.04, -1.634, 0.932), (-20.12, -1.748, 0.9165), (-20.18, -1.842, 0.8976), (-20.22, -1.912, 0.876), (-20.25, -1.955, 0.8526), (-20.26, -1.969, 0.8282), (-20.25, -1.955, 0.8039), (-20.22, -1.912, 0.7804), (-20.18, -1.842, 0.7589), (-20.12, -1.748, 0.7399), (-20.04, -1.634, 0.7244), (-19.95, -1.503, 0.7129), (-19.86, -1.361, 0.7058), (-19.88, -1.339, 0.9506), (-20.0, -1.46, 0.9435), (-20.12, -1.571, 0.932), (-20.21, -1.668, 0.9165), (-20.29, -1.748, 0.8976), (-20.35, -1.807, 0.876), (-20.39, -1.844, 0.8526), (-20.4, -1.856, 0.8282), (-20.39, -1.844, 0.8039), (-20.35, -1.807, 0.7804), (-20.29, -1.748, 0.7589), (-20.21, -1.668, 0.7399), (-20.12, -1.571, 0.7244), (-20.0, -1.46, 0.7129), (-19.88, -1.339, 0.7058), (-19.91, -1.312, 0.9506), (-20.05, -1.407, 0.9435), (-20.18, -1.494, 0.932), (-20.29, -1.571, 0.9165), (-20.39, -1.634, 0.8976), (-20.46, -1.68, 0.876), (-20.5, -1.709, 0.8526), (-20.51, -1.719, 0.8282), (-20.5, -1.709, 0.8039), (-20.46, -1.68, 0.7804), (-20.39, -1.634, 0.7589), (-20.29, -1.571, 0.7399), (-20.18, -1.494, 0.7244), (-20.05, -1.407, 0.7129), (-19.91, -1.312, 0.7058), (-19.76, -1.214, 0.953), (-19.92, -1.282, 0.9506), (-20.08, -1.347, 0.9435), (-20.22, -1.407, 0.932), (-20.35, -1.46, 0.9165), (-20.46, -1.503, 0.8976), (-20.53, -1.535, 0.876), (-20.58, -1.555, 0.8526), (-20.6, -1.562, 0.8282), (-20.58, -1.555, 0.8039), (-20.53, -1.535, 0.7804), (-20.46, -1.503, 0.7589), (-20.35, -1.46, 0.7399), (-20.22, -1.407, 0.7244), (-20.08, -1.347, 0.7129), (-19.92, -1.282, 0.7058), (-19.93, -1.248, 0.9506), (-20.1, -1.282, 0.9435), (-20.25, -1.312, 0.932), (-20.39, -1.339, 0.9165), (-20.5, -1.361, 0.8976), (-20.58, -1.378, 0.876), (-20.63, -1.388, 0.8526), (-20.65, -1.391, 0.8282), (-20.63, -1.388, 0.8039), (-20.58, -1.378, 0.7804), (-20.5, -1.361, 0.7589), (-20.39, -1.339, 0.7399), (-20.25, -1.312, 0.7244), (-20.1, -1.282, 0.7129), (-19.93, -1.248, 0.7058), (-21.31, -1.499, 0.8194), (-21.28, -1.499, 0.7736), (-21.18, -1.499, 0.7296), (-21.02, -1.499, 0.6891), (-20.81, -1.499, 0.6535), (-20.55, -1.499, 0.6244), (-20.26, -1.499, 0.6027), (-19.94, -1.499, 0.5894), (-19.61, -1.499, 0.5848), (-19.61, -1.499, 1.054), (-19.94, -1.499, 1.049), (-20.26, -1.499, 1.036), (-20.55, -1.499, 1.014), (-20.81, -1.499, 0.9852), (-21.02, -1.499, 0.9497), (-21.18, -1.499, 0.9091), (-21.28, -1.499, 0.8651), (-3.288, -1.499, 0.5848), (-2.955, -1.499, 0.5894), (-2.635, -1.499, 0.6027), (-2.34, -1.499, 0.6244), (-2.081, -1.499, 0.6535), (-1.869, -1.499, 0.6891), (-1.711, -1.499, 0.7296), (-1.614, -1.499, 0.7736), (-1.581, -1.499, 0.8194), (-1.614, -1.499, 0.8651), (-1.711, -1.499, 0.9091), (-1.869, -1.499, 0.9497), (-2.081, -1.499, 0.9852), (-2.34, -1.499, 1.014), (-2.635, -1.499, 1.036), (-2.955, -1.499, 1.049), (-3.288, -1.499, 1.054), (-21.28, -0.6457, 0.7736), (-21.18, -0.6457, 0.7296), (-21.02, -0.6457, 0.6891), (-20.81, -0.6457, 0.6535), (-20.55, -0.6457, 0.6244), (-20.26, -0.6457, 0.6027), (-19.94, -0.6457, 0.5894), (-19.61, -0.6457, 0.5848), (-19.61, -0.6457, 1.054), (-19.94, -0.6457, 1.049), (-20.26, -0.6457, 1.036), (-20.55, -0.6457, 1.014), (-20.81, -0.6457, 0.9852), (-21.02, -0.6457, 0.9497), (-21.18, -0.6457, 0.9091), (-21.28, -0.6457, 0.8651), (-3.288, -0.6457, 0.5848), (-2.955, -0.6457, 0.5894), (-2.635, -0.6457, 0.6027), (-2.34, -0.6457, 0.6244), (-2.081, -0.6457, 0.6535), (-1.869, -0.6457, 0.6891), (-1.711, -0.6457, 0.7296), (-1.614, -0.6457, 0.7736), (-1.581, -0.6457, 0.8194), (-1.614, -0.6457, 0.8651), (-1.711, -0.6457, 0.9091), (-1.869, -0.6457, 0.9497), (-2.081, -0.6457, 0.9852), (-2.34, -0.6457, 1.014), (-2.635, -0.6457, 1.036), (-2.955, -0.6457, 1.049), (-3.288, -0.6457, 1.054), (-21.31, -0.6457, 0.8194), (-16.86, 0.8577, -0.8002), (-16.86, 0.8577, -0.7719), (-17.11, 0.8532, -0.8002), (-17.11, 0.8532, -0.7719), (-17.36, 0.8978, -0.8002), (-17.36, 0.8978, -0.7719), (-17.59, 0.9896, -0.8002), (-17.59, 0.9896, -0.7719), (-17.8, 1.125, -0.8002), (-17.8, 1.125, -0.7719), (-17.99, 1.299, -0.8002), (-17.99, 1.299, -0.7719), (-18.13, 1.505, -0.8002), (-18.13, 1.505, -0.7719), (-18.23, 1.735, -0.8002), (-18.23, 1.735, -0.7719), (-18.28, 1.979, -0.8002), (-18.28, 1.979, -0.7719), (-18.29, 2.23, -0.8002), (-18.29, 2.23, -0.7719), (-18.24, 2.476, -0.8002), (-18.24, 2.476, -0.7719), (-18.15, 2.709, -0.8002), (-18.15, 2.709, -0.7719), (-18.01, 2.92, -0.8002), (-18.01, 2.92, -0.7719), (-17.84, 3.1, -0.8002), (-17.84, 3.1, -0.7719), (-17.63, 3.243, -0.8002), (-17.63, 3.243, -0.7719), (-17.4, 3.343, -0.8002), (-17.4, 3.343, -0.7719), (-17.16, 3.396, -0.8002), (-17.16, 3.396, -0.7719), (-16.91, 3.401, -0.8002), (-16.91, 3.401, -0.7719), (-16.66, 3.356, -0.8002), (-16.66, 3.356, -0.7719), (-16.43, 3.264, -0.8002), (-16.43, 3.264, -0.7719), (-16.22, 3.129, -0.8002), (-16.22, 3.129, -0.7719), (-16.04, 2.955, -0.8002), (-16.04, 2.955, -0.7719), (-15.9, 2.749, -0.8002), (-15.9, 2.749, -0.7719), (-15.8, 2.519, -0.8002), (-15.8, 2.519, -0.7719), (-15.74, 2.275, -0.8002), (-15.74, 2.275, -0.7719), (-15.74, 2.024, -0.8002), (-15.74, 2.024, -0.7719), (-15.78, 1.778, -0.8002), (-15.78, 1.778, -0.7719), (-15.87, 1.544, -0.8002), (-15.87, 1.544, -0.7719), (-16.01, 1.334, -0.8002), (-16.01, 1.334, -0.7719), (-16.18, 1.154, -0.8002), (-16.18, 1.154, -0.7719), (-16.39, 1.011, -0.8002), (-16.39, 1.011, -0.7719), (-16.62, 0.9108, -0.8002), (-16.62, 0.9108, -0.7719), (-16.92, 1.313, -0.8002), (-17.08, 1.31, -0.8002), (-17.08, 1.31, -0.7719), (-16.92, 1.313, -0.7719), (-17.24, 1.339, -0.8002), (-17.24, 1.339, -0.7719), (-17.39, 1.398, -0.8002), (-17.39, 1.398, -0.7719), (-17.52, 1.485, -0.8002), (-17.52, 1.485, -0.7719), (-17.64, 1.596, -0.8002), (-17.64, 1.596, -0.7719), (-17.73, 1.728, -0.8002), (-17.73, 1.728, -0.7719), (-17.79, 1.875, -0.8002), (-17.79, 1.875, -0.7719), (-17.83, 2.032, -0.8002), (-17.83, 2.032, -0.7719), (-17.83, 2.193, -0.8002), (-17.83, 2.193, -0.7719), (-17.8, 2.351, -0.8002), (-17.8, 2.351, -0.7719), (-17.74, 2.5, -0.8002), (-17.74, 2.5, -0.7719), (-17.65, 2.636, -0.8002), (-17.65, 2.636, -0.7719), (-17.54, 2.751, -0.8002), (-17.54, 2.751, -0.7719), (-17.41, 2.843, -0.8002), (-17.41, 2.843, -0.7719), (-17.26, 2.907, -0.8002), (-17.26, 2.907, -0.7719), (-17.11, 2.941, -0.8002), (-17.11, 2.941, -0.7719), (-16.95, 2.944, -0.8002), (-16.95, 2.944, -0.7719), (-16.79, 2.915, -0.8002), (-16.79, 2.915, -0.7719), (-16.64, 2.856, -0.8002), (-16.64, 2.856, -0.7719), (-16.5, 2.769, -0.8002), (-16.5, 2.769, -0.7719), (-16.39, 2.658, -0.8002), (-16.39, 2.658, -0.7719), (-16.3, 2.526, -0.8002), (-16.3, 2.526, -0.7719), (-16.23, 2.379, -0.8002), (-16.23, 2.379, -0.7719), (-16.2, 2.222, -0.8002), (-16.2, 2.222, -0.7719), (-16.2, 2.061, -0.8002), (-16.2, 2.061, -0.7719), (-16.22, 1.903, -0.8002), (-16.22, 1.903, -0.7719), (-16.28, 1.753, -0.8002), (-16.28, 1.753, -0.7719), (-16.37, 1.618, -0.8002), (-16.37, 1.618, -0.7719), (-16.48, 1.503, -0.8002), (-16.48, 1.503, -0.7719), (-16.61, 1.411, -0.8002), (-16.61, 1.411, -0.7719), (-16.76, 1.347, -0.8002), (-16.76, 1.347, -0.7719), (-18.64, 5.075, -0.8002), (-18.64, 5.075, -0.7719), (-18.62, 5.078, -0.8002), (-18.62, 5.078, -0.7719), (-18.54, 5.086, -0.8002), (-18.54, 5.086, -0.7719), (-18.43, 5.1, -0.8002), (-18.43, 5.1, -0.7719), (-18.27, 5.118, -0.8002), (-18.27, 5.118, -0.7719), (-18.08, 5.141, -0.8002), (-18.08, 5.141, -0.7719), (-17.86, 5.166, -0.8002), (-17.86, 5.166, -0.7719), (-17.62, 5.194, -0.8002), (-17.62, 5.194, -0.7719), (-17.37, 5.223, -0.8002), (-17.37, 5.223, -0.7719), (-17.12, 5.251, -0.8002), (-17.12, 5.251, -0.7719), (-16.89, 5.279, -0.8002), (-16.89, 5.279, -0.7719), (-16.67, 5.305, -0.8002), (-16.67, 5.305, -0.7719), (-16.47, 5.327, -0.8002), (-16.47, 5.327, -0.7719), (-16.32, 5.345, -0.8002), (-16.32, 5.345, -0.7719), (-16.2, 5.359, -0.8002), (-16.2, 5.359, -0.7719), (-16.13, 5.367, -0.8002), (-16.13, 5.367, -0.7719), (-16.1, 5.37, -0.8002), (-16.1, 5.37, -0.7719), (-28.28, 65.36, -19.12), (38.43, 65.36, -19.12), (38.43, -1.347, -19.12), (-28.28, -1.347, -19.12), (-28.28, 65.36, 17.55), (38.43, 65.36, 17.55), (38.43, -1.347, 17.55), (-28.28, -1.347, 17.55), (32.6, -1.347, 16.75), (32.6, -1.347, -18.32), (-22.45, -1.347, 16.75), (-22.45, -1.347, -18.32), (31.51, -1.347, 16.6), (31.51, -1.347, -18.17), (-21.37, -1.347, 16.6), (-21.37, -1.347, -18.17), (32.6, 0.2088, 16.75), (32.6, 0.2088, -18.32), (-22.45, 0.2088, 16.75), (-22.45, 0.2088, -18.32), (31.51, 0.2088, 16.6), (31.51, 0.2088, -18.17), (-21.37, 0.2088, 16.6), (-21.37, 0.2088, -18.17), (-28.28, 65.36, 16.07), (38.43, 65.36, 16.07), (38.43, -1.347, 16.07), (-28.28, -1.347, 16.07), (32.6, -1.347, 16.07), (-22.45, -1.347, 16.07), (31.51, -1.347, 16.07), (-21.37, -1.347, 16.07), (32.6, 0.2088, 16.07), (-22.45, 0.2088, 16.07), (31.51, 0.2088, 16.07), (-21.37, 0.2088, 16.07), (38.43, 65.36, -17.69), (38.43, -1.347, -17.69), (-28.28, -1.347, -17.69), (32.6, -1.347, -17.69), (-22.45, -1.347, -17.69), (31.51, -1.347, -17.69), (-21.37, -1.347, -17.69), (32.6, 0.2088, -17.69), (-22.45, 0.2088, -17.69), (31.51, 0.2088, -17.69), (-21.37, 0.2088, -17.69), (-28.28, 65.36, -17.69), (-28.28, 65.36, -2.688), (-28.28, 65.36, 1.069), (38.43, 65.36, 1.069), (38.43, 65.36, -2.688), (38.43, -1.347, 1.069), (38.43, -1.347, -2.688), (-28.28, -1.347, 1.069), (-28.28, -1.347, -2.688), (32.6, -1.347, 1.069), (32.6, -1.347, -2.688), (-22.45, -1.347, 1.069), (-22.45, -1.347, -2.688), (31.51, -1.347, 1.069), (31.51, -1.347, -2.688), (32.6, 0.2088, 1.069), (32.6, 0.2088, -2.688), (-22.45, 0.2088, 1.069), (-22.45, 0.2088, -2.688), (31.51, 0.2088, 1.069), (31.51, 0.2088, -2.688), (-21.37, 0.2088, 1.069), (-21.37, 0.2088, -2.688), (-3.266, 65.36, 17.55), (-3.266, 65.36, -19.12), (-3.266, -1.347, 17.55), (-3.266, -1.347, -19.12), (-1.809, -1.347, 16.75), (-1.809, -1.347, -18.32), (-1.538, -1.347, 16.6), (-1.538, -1.347, -18.17), (-1.809, 0.2088, 16.75), (-1.809, 0.2088, -18.32), (-1.538, 0.2088, 16.6), (-1.538, 0.2088, -18.17), (-3.266, 65.36, 16.07), (-1.538, -1.347, 16.07), (-3.266, 65.36, -17.69), (-1.538, -1.347, -17.69), (-3.266, 65.36, 1.069), (-3.266, 65.36, -2.688), (-14.81, 3.277, -2.125), (-28.28, 65.36, -1.062), (-28.28, 65.36, -0.5626), (-14.81, 3.277, 0.5005), (38.43, 65.36, -0.5626), (38.43, 65.36, -1.062), (-16.41, -1.347, -2.688), (-16.41, -1.347, 1.069), (38.43, -1.347, -0.5626), (38.43, -1.347, -1.062), (-16.41, -1.347, -17.69), (-28.28, -1.347, -0.5626), (-28.28, -1.347, -1.062), (-16.41, -1.347, 16.07), (32.6, -1.347, -0.5626), (32.6, -1.347, -1.062), (-16.41, 0.2088, -18.17), (-17.29, 0.2088, -18.32), (-22.45, -1.347, -0.5626), (-22.45, -1.347, -1.062), (-15.13, 2.353, -2.237), (-16.41, -1.347, -18.17), (31.51, -1.347, -0.5626), (31.51, -1.347, -1.062), (-17.29, -1.347, -18.32), (-15.13, 2.353, 0.6131), (-21.37, -1.347, -0.5626), (-21.37, -1.347, -1.062), (-22.03, -1.347, -19.12), (-22.03, 65.36, 17.55), (32.6, 0.2088, -0.5626), (32.6, 0.2088, -1.062), (-22.03, 65.36, -2.688), (-18.81, 2.353, -0.5626), (-22.03, 65.36, 1.069), (-22.45, 0.2088, -0.5626), (-22.45, 0.2088, -1.062), (-22.03, 65.36, -17.69), (31.51, 0.2088, -0.5626), (31.51, 0.2088, -1.062), (-18.81, 2.353, -1.062), (-22.03, 65.36, 16.07), (-21.37, 0.2088, -0.5626), (-21.37, 0.2088, -1.062), (-16.41, 0.2088, 16.6), (-4.093, 2.353, -1.062), (-17.29, 0.2088, 16.75), (-3.266, 65.36, -1.062), (-3.266, 65.36, -0.5626), (-16.41, -1.347, 16.6), (-1.538, -1.347, -1.062), (-1.538, -1.347, -0.5626), (-4.093, 2.353, -0.5626), (-17.29, -1.347, 16.75), (-18.17, 3.277, -0.5626), (-18.17, 3.277, -1.062), (-22.03, -1.347, 17.55), (-22.03, 65.36, -19.12), (-4.732, 3.277, -1.062), (-4.732, 3.277, -0.5626), (-14.81, 3.277, -0.5626), (-14.81, 3.277, -1.062), (-22.03, 65.36, -0.5626), (-22.03, 65.36, -1.062), (-18.17, 3.258, -0.6829), (-18.56, 2.72, -0.6829), (-18.17, 3.258, -0.9413), (-18.56, 2.72, -0.9413), (-15.26, 3.277, -0.9413), (-15.26, 3.277, -0.6829), (-18.64, 4.114, -0.6829), (-19.01, 3.576, -0.6829), (-18.64, 4.114, -0.9413), (-19.01, 3.576, -0.9413), (-15.71, 4.133, -0.9413), (-15.71, 4.133, -0.6829), (-21.37, -1.347, 0.8476), (-19.94, -1.347, 1.069), (-21.37, -1.347, 1.069), (-21.26, -1.347, 0.9303), (-20.95, -1.347, 1.0), (-20.49, -1.347, 1.047), (-19.94, -1.347, -2.688), (-21.37, -1.347, -2.472), (-21.37, -1.347, -2.688), (-20.49, -1.347, -2.672), (-20.95, -1.347, -2.625), (-21.26, -1.347, -2.555), (-2.968, -1.347, 1.069), (-1.538, -1.347, 0.8476), (-0.8227, -1.347, 1.069), (-2.421, -1.347, 1.047), (-1.957, -1.347, 1.0), (-1.647, -1.347, 0.9303), (-1.538, -1.347, -2.472), (-2.968, -1.347, -2.688), (-0.7515, -1.347, -2.796), (-1.647, -1.347, -2.555), (-1.957, -1.347, -2.625), (-2.421, -1.347, -2.672), (-16.74, 3.277, 0.5005), (-18.17, 3.277, 0.2844), (-17.29, 3.277, 0.484), (-17.76, 3.277, 0.4372), (-18.07, 3.277, 0.3671), (-18.17, 3.277, -1.909), (-16.74, 3.277, -2.125), (-18.07, 3.277, -1.991), (-17.76, 3.277, -2.061), (-17.29, 3.277, -2.108), (-4.732, 3.277, 0.2844), (-6.162, 3.277, 0.5005), (-4.84, 3.277, 0.3671), (-5.151, 3.277, 0.4372), (-5.615, 3.277, 0.484), (-6.162, 3.277, -2.125), (-4.732, 3.277, -1.909), (-5.615, 3.277, -2.108), (-5.151, 3.277, -2.061), (-4.84, 3.277, -1.991), (-4.093, 2.353, -2.021), (-5.523, 2.353, -2.237), (-4.202, 2.353, -2.104), (-4.512, 2.353, -2.174), (-4.976, 2.353, -2.221), (-5.523, 2.353, 0.6131), (-4.093, 2.353, 0.397), (-4.976, 2.353, 0.5967), (-4.512, 2.353, 0.5498), (-4.202, 2.353, 0.4797), (-18.81, 2.353, 0.397), (-17.38, 2.353, 0.6131), (-18.7, 2.353, 0.4797), (-18.39, 2.353, 0.5498), (-17.93, 2.353, 0.5967), (-17.38, 2.353, -2.237), (-18.81, 2.353, -2.021), (-17.93, 2.353, -2.221), (-18.39, 2.353, -2.174), (-18.7, 2.353, -2.104)], [], [(34, 6, 15, 21), (22, 11, 0, 20), (21, 15, 11, 22), (15, 6, 9, 17), (17, 9, 8, 18), (18, 8, 7, 19), (19, 7, 5, 16), (33, 5, 7, 35), (35, 7, 8, 36), (36, 8, 9, 37), (37, 9, 6, 34), (0, 11, 14, 2), (2, 14, 13, 3), (3, 13, 12, 4), (4, 12, 10, 1), (11, 15, 17, 14), (14, 17, 18, 13), (13, 18, 19, 12), (12, 19, 16, 10), (34, 21, 43, 29), (22, 20, 23, 39), (21, 22, 39, 43), (43, 45, 32, 29), (45, 46, 31, 32), (46, 47, 30, 31), (47, 44, 28, 30), (33, 35, 30, 28), (35, 36, 31, 30), (36, 37, 32, 31), (37, 34, 29, 32), (23, 25, 42, 39), (25, 26, 41, 42), (26, 27, 40, 41), (27, 24, 38, 40), (39, 42, 45, 43), (42, 41, 46, 45), (41, 40, 47, 46), (40, 38, 44, 47), (38, 24, 53, 54), (44, 38, 54, 56), (33, 28, 55, 52), (28, 44, 56, 55), (10, 49, 48, 1), (16, 51, 49, 10), (33, 52, 50, 5), (5, 50, 51, 16), (91, 63, 72, 78), (79, 68, 57, 77), (78, 72, 68, 79), (72, 63, 66, 74), (74, 66, 65, 75), (75, 65, 64, 76), (76, 64, 62, 73), (90, 62, 64, 92), (92, 64, 65, 93), (93, 65, 66, 94), (94, 66, 63, 91), (57, 68, 71, 59), (59, 71, 70, 60), (60, 70, 69, 61), (61, 69, 67, 58), (68, 72, 74, 71), (71, 74, 75, 70), (70, 75, 76, 69), (69, 76, 73, 67), (91, 78, 100, 86), (79, 77, 80, 96), (78, 79, 96, 100), (100, 102, 89, 86), (102, 103, 88, 89), (103, 104, 87, 88), (104, 101, 85, 87), (90, 92, 87, 85), (92, 93, 88, 87), (93, 94, 89, 88), (94, 91, 86, 89), (80, 82, 99, 96), (82, 83, 98, 99), (83, 84, 97, 98), (84, 81, 95, 97), (96, 99, 102, 100), (99, 98, 103, 102), (98, 97, 104, 103), (97, 95, 101, 104), (95, 81, 110, 111), (101, 95, 111, 113), (90, 85, 112, 109), (85, 101, 113, 112), (67, 106, 105, 58), (73, 108, 106, 67), (90, 109, 107, 62), (62, 107, 108, 73), (148, 120, 129, 135), (136, 125, 114, 134), (135, 129, 125, 136), (129, 120, 123, 131), (131, 123, 122, 132), (132, 122, 121, 133), (133, 121, 119, 130), (147, 119, 121, 149), (149, 121, 122, 150), (150, 122, 123, 151), (151, 123, 120, 148), (114, 125, 128, 116), (116, 128, 127, 117), (117, 127, 126, 118), (118, 126, 124, 115), (125, 129, 131, 128), (128, 131, 132, 127), (127, 132, 133, 126), (126, 133, 130, 124), (148, 135, 157, 143), (136, 134, 137, 153), (135, 136, 153, 157), (157, 159, 146, 143), (159, 160, 145, 146), (160, 161, 144, 145), (161, 158, 142, 144), (147, 149, 144, 142), (149, 150, 145, 144), (150, 151, 146, 145), (151, 148, 143, 146), (137, 139, 156, 153), (139, 140, 155, 156), (140, 141, 154, 155), (141, 138, 152, 154), (153, 156, 159, 157), (156, 155, 160, 159), (155, 154, 161, 160), (154, 152, 158, 161), (152, 138, 167, 168), (158, 152, 168, 170), (147, 142, 169, 166), (142, 158, 170, 169), (124, 163, 162, 115), (130, 165, 163, 124), (147, 166, 164, 119), (119, 164, 165, 130), (205, 177, 186, 192), (193, 182, 171, 191), (192, 186, 182, 193), (186, 177, 180, 188), (188, 180, 179, 189), (189, 179, 178, 190), (190, 178, 176, 187), (204, 176, 178, 206), (206, 178, 179, 207), (207, 179, 180, 208), (208, 180, 177, 205), (171, 182, 185, 173), (173, 185, 184, 174), (174, 184, 183, 175), (175, 183, 181, 172), (182, 186, 188, 185), (185, 188, 189, 184), (184, 189, 190, 183), (183, 190, 187, 181), (205, 192, 214, 200), (193, 191, 194, 210), (192, 193, 210, 214), (214, 216, 203, 200), (216, 217, 202, 203), (217, 218, 201, 202), (218, 215, 199, 201), (204, 206, 201, 199), (206, 207, 202, 201), (207, 208, 203, 202), (208, 205, 200, 203), (194, 196, 213, 210), (196, 197, 212, 213), (197, 198, 211, 212), (198, 195, 209, 211), (210, 213, 216, 214), (213, 212, 217, 216), (212, 211, 218, 217), (211, 209, 215, 218), (209, 195, 224, 225), (215, 209, 225, 227), (204, 199, 226, 223), (199, 215, 227, 226), (181, 220, 219, 172), (187, 222, 220, 181), (204, 223, 221, 176), (176, 221, 222, 187), (262, 234, 243, 249), (250, 239, 228, 248), (249, 243, 239, 250), (243, 234, 237, 245), (245, 237, 236, 246), (246, 236, 235, 247), (247, 235, 233, 244), (261, 233, 235, 263), (263, 235, 236, 264), (264, 236, 237, 265), (265, 237, 234, 262), (228, 239, 242, 230), (230, 242, 241, 231), (231, 241, 240, 232), (232, 240, 238, 229), (239, 243, 245, 242), (242, 245, 246, 241), (241, 246, 247, 240), (240, 247, 244, 238), (262, 249, 271, 257), (250, 248, 251, 267), (249, 250, 267, 271), (271, 273, 260, 257), (273, 274, 259, 260), (274, 275, 258, 259), (275, 272, 256, 258), (261, 263, 258, 256), (263, 264, 259, 258), (264, 265, 260, 259), (265, 262, 257, 260), (251, 253, 270, 267), (253, 254, 269, 270), (254, 255, 268, 269), (255, 252, 266, 268), (267, 270, 273, 271), (270, 269, 274, 273), (269, 268, 275, 274), (268, 266, 272, 275), (266, 252, 281, 282), (272, 266, 282, 284), (261, 256, 283, 280), (256, 272, 284, 283), (238, 277, 276, 229), (244, 279, 277, 238), (261, 280, 278, 233), (233, 278, 279, 244), (319, 291, 300, 306), (307, 296, 285, 305), (306, 300, 296, 307), (300, 291, 294, 302), (302, 294, 293, 303), (303, 293, 292, 304), (304, 292, 290, 301), (318, 290, 292, 320), (320, 292, 293, 321), (321, 293, 294, 322), (322, 294, 291, 319), (285, 296, 299, 287), (287, 299, 298, 288), (288, 298, 297, 289), (289, 297, 295, 286), (296, 300, 302, 299), (299, 302, 303, 298), (298, 303, 304, 297), (297, 304, 301, 295), (319, 306, 328, 314), (307, 305, 308, 324), (306, 307, 324, 328), (328, 330, 317, 314), (330, 331, 316, 317), (331, 332, 315, 316), (332, 329, 313, 315), (318, 320, 315, 313), (320, 321, 316, 315), (321, 322, 317, 316), (322, 319, 314, 317), (308, 310, 327, 324), (310, 311, 326, 327), (311, 312, 325, 326), (312, 309, 323, 325), (324, 327, 330, 328), (327, 326, 331, 330), (326, 325, 332, 331), (325, 323, 329, 332), (323, 309, 338, 339), (329, 323, 339, 341), (318, 313, 340, 337), (313, 329, 341, 340), (295, 334, 333, 286), (301, 336, 334, 295), (318, 337, 335, 290), (290, 335, 336, 301), (376, 348, 357, 363), (364, 353, 342, 362), (363, 357, 353, 364), (357, 348, 351, 359), (359, 351, 350, 360), (360, 350, 349, 361), (361, 349, 347, 358), (375, 347, 349, 377), (377, 349, 350, 378), (378, 350, 351, 379), (379, 351, 348, 376), (342, 353, 356, 344), (344, 356, 355, 345), (345, 355, 354, 346), (346, 354, 352, 343), (353, 357, 359, 356), (356, 359, 360, 355), (355, 360, 361, 354), (354, 361, 358, 352), (376, 363, 385, 371), (364, 362, 365, 381), (363, 364, 381, 385), (385, 387, 374, 371), (387, 388, 373, 374), (388, 389, 372, 373), (389, 386, 370, 372), (375, 377, 372, 370), (377, 378, 373, 372), (378, 379, 374, 373), (379, 376, 371, 374), (365, 367, 384, 381), (367, 368, 383, 384), (368, 369, 382, 383), (369, 366, 380, 382), (381, 384, 387, 385), (384, 383, 388, 387), (383, 382, 389, 388), (382, 380, 386, 389), (380, 366, 395, 396), (386, 380, 396, 398), (375, 370, 397, 394), (370, 386, 398, 397), (352, 391, 390, 343), (358, 393, 391, 352), (375, 394, 392, 347), (347, 392, 393, 358), (433, 405, 414, 420), (421, 410, 399, 419), (420, 414, 410, 421), (414, 405, 408, 416), (416, 408, 407, 417), (417, 407, 406, 418), (418, 406, 404, 415), (432, 404, 406, 434), (434, 406, 407, 435), (435, 407, 408, 436), (436, 408, 405, 433), (399, 410, 413, 401), (401, 413, 412, 402), (402, 412, 411, 403), (403, 411, 409, 400), (410, 414, 416, 413), (413, 416, 417, 412), (412, 417, 418, 411), (411, 418, 415, 409), (433, 420, 442, 428), (421, 419, 422, 438), (420, 421, 438, 442), (442, 444, 431, 428), (444, 445, 430, 431), (445, 446, 429, 430), (446, 443, 427, 429), (432, 434, 429, 427), (434, 435, 430, 429), (435, 436, 431, 430), (436, 433, 428, 431), (422, 424, 441, 438), (424, 425, 440, 441), (425, 426, 439, 440), (426, 423, 437, 439), (438, 441, 444, 442), (441, 440, 445, 444), (440, 439, 446, 445), (439, 437, 443, 446), (437, 423, 452, 453), (443, 437, 453, 455), (432, 427, 454, 451), (427, 443, 455, 454), (409, 448, 447, 400), (415, 450, 448, 409), (432, 451, 449, 404), (404, 449, 450, 415), (490, 462, 471, 477), (478, 467, 456, 476), (477, 471, 467, 478), (471, 462, 465, 473), (473, 465, 464, 474), (474, 464, 463, 475), (475, 463, 461, 472), (489, 461, 463, 491), (491, 463, 464, 492), (492, 464, 465, 493), (493, 465, 462, 490), (456, 467, 470, 458), (458, 470, 469, 459), (459, 469, 468, 460), (460, 468, 466, 457), (467, 471, 473, 470), (470, 473, 474, 469), (469, 474, 475, 468), (468, 475, 472, 466), (490, 477, 499, 485), (478, 476, 479, 495), (477, 478, 495, 499), (499, 501, 488, 485), (501, 502, 487, 488), (502, 503, 486, 487), (503, 500, 484, 486), (489, 491, 486, 484), (491, 492, 487, 486), (492, 493, 488, 487), (493, 490, 485, 488), (479, 481, 498, 495), (481, 482, 497, 498), (482, 483, 496, 497), (483, 480, 494, 496), (495, 498, 501, 499), (498, 497, 502, 501), (497, 496, 503, 502), (496, 494, 500, 503), (494, 480, 509, 510), (500, 494, 510, 512), (489, 484, 511, 508), (484, 500, 512, 511), (466, 505, 504, 457), (472, 507, 505, 466), (489, 508, 506, 461), (461, 506, 507, 472), (547, 519, 528, 534), (535, 524, 513, 533), (534, 528, 524, 535), (528, 519, 522, 530), (530, 522, 521, 531), (531, 521, 520, 532), (532, 520, 518, 529), (546, 518, 520, 548), (548, 520, 521, 549), (549, 521, 522, 550), (550, 522, 519, 547), (513, 524, 527, 515), (515, 527, 526, 516), (516, 526, 525, 517), (517, 525, 523, 514), (524, 528, 530, 527), (527, 530, 531, 526), (526, 531, 532, 525), (525, 532, 529, 523), (547, 534, 556, 542), (535, 533, 536, 552), (534, 535, 552, 556), (556, 558, 545, 542), (558, 559, 544, 545), (559, 560, 543, 544), (560, 557, 541, 543), (546, 548, 543, 541), (548, 549, 544, 543), (549, 550, 545, 544), (550, 547, 542, 545), (536, 538, 555, 552), (538, 539, 554, 555), (539, 540, 553, 554), (540, 537, 551, 553), (552, 555, 558, 556), (555, 554, 559, 558), (554, 553, 560, 559), (553, 551, 557, 560), (551, 537, 566, 567), (557, 551, 567, 569), (546, 541, 568, 565), (541, 557, 569, 568), (523, 562, 561, 514), (529, 564, 562, 523), (546, 565, 563, 518), (518, 563, 564, 529), (604, 576, 585, 591), (592, 581, 570, 590), (591, 585, 581, 592), (585, 576, 579, 587), (587, 579, 578, 588), (588, 578, 577, 589), (589, 577, 575, 586), (603, 575, 577, 605), (605, 577, 578, 606), (606, 578, 579, 607), (607, 579, 576, 604), (570, 581, 584, 572), (572, 584, 583, 573), (573, 583, 582, 574), (574, 582, 580, 571), (581, 585, 587, 584), (584, 587, 588, 583), (583, 588, 589, 582), (582, 589, 586, 580), (604, 591, 613, 599), (592, 590, 593, 609), (591, 592, 609, 613), (613, 615, 602, 599), (615, 616, 601, 602), (616, 617, 600, 601), (617, 614, 598, 600), (603, 605, 600, 598), (605, 606, 601, 600), (606, 607, 602, 601), (607, 604, 599, 602), (593, 595, 612, 609), (595, 596, 611, 612), (596, 597, 610, 611), (597, 594, 608, 610), (609, 612, 615, 613), (612, 611, 616, 615), (611, 610, 617, 616), (610, 608, 614, 617), (608, 594, 623, 624), (614, 608, 624, 626), (603, 598, 625, 622), (598, 614, 626, 625), (580, 619, 618, 571), (586, 621, 619, 580), (603, 622, 620, 575), (575, 620, 621, 586), (661, 633, 642, 648), (649, 638, 627, 647), (648, 642, 638, 649), (642, 633, 636, 644), (644, 636, 635, 645), (645, 635, 634, 646), (646, 634, 632, 643), (660, 632, 634, 662), (662, 634, 635, 663), (663, 635, 636, 664), (664, 636, 633, 661), (627, 638, 641, 629), (629, 641, 640, 630), (630, 640, 639, 631), (631, 639, 637, 628), (638, 642, 644, 641), (641, 644, 645, 640), (640, 645, 646, 639), (639, 646, 643, 637), (661, 648, 670, 656), (649, 647, 650, 666), (648, 649, 666, 670), (670, 672, 659, 656), (672, 673, 658, 659), (673, 674, 657, 658), (674, 671, 655, 657), (660, 662, 657, 655), (662, 663, 658, 657), (663, 664, 659, 658), (664, 661, 656, 659), (650, 652, 669, 666), (652, 653, 668, 669), (653, 654, 667, 668), (654, 651, 665, 667), (666, 669, 672, 670), (669, 668, 673, 672), (668, 667, 674, 673), (667, 665, 671, 674), (665, 651, 680, 681), (671, 665, 681, 683), (660, 655, 682, 679), (655, 671, 683, 682), (637, 676, 675, 628), (643, 678, 676, 637), (660, 679, 677, 632), (632, 677, 678, 643), (684, 685, 687, 686), (686, 687, 689, 688), (688, 689, 691, 690), (690, 691, 693, 692), (692, 693, 695, 694), (694, 695, 697, 696), (696, 697, 699, 698), (698, 699, 701, 700), (700, 701, 703, 702), (702, 703, 705, 704), (704, 705, 707, 706), (706, 707, 709, 708), (708, 709, 711, 710), (710, 711, 713, 712), (712, 713, 715, 714), (714, 715, 717, 716), (716, 717, 719, 718), (718, 719, 721, 720), (720, 721, 723, 722), (722, 723, 725, 724), (724, 725, 727, 726), (726, 727, 729, 728), (728, 729, 731, 730), (730, 731, 733, 732), (732, 733, 735, 734), (734, 735, 737, 736), (736, 737, 739, 738), (738, 739, 741, 740), (740, 741, 743, 742), (742, 743, 745, 744), (687, 685, 747, 745, 743, 741, 739, 737, 735, 733, 731, 729, 727, 725, 723, 721, 719, 717, 715, 713, 711, 709, 707, 705, 703, 701, 699, 697, 695, 693, 691, 689), (746, 747, 685, 684), (744, 745, 747, 746), (684, 686, 688, 690, 692, 694, 696, 698, 700, 702, 704, 706, 708, 710, 712, 714, 716, 718, 720, 722, 724, 726, 728, 730, 732, 734, 736, 738, 740, 742, 744, 746), (748, 749, 751, 750), (750, 751, 753, 752), (752, 753, 755, 754), (754, 755, 757, 756), (756, 757, 759, 758), (758, 759, 761, 760), (760, 761, 763, 762), (762, 763, 765, 764), (764, 765, 767, 766), (766, 767, 769, 768), (768, 769, 771, 770), (770, 771, 773, 772), (772, 773, 775, 774), (774, 775, 777, 776), (776, 777, 779, 778), (778, 779, 781, 780), (780, 781, 783, 782), (782, 783, 785, 784), (784, 785, 787, 786), (786, 787, 789, 788), (788, 789, 791, 790), (790, 791, 793, 792), (792, 793, 795, 794), (794, 795, 797, 796), (796, 797, 799, 798), (798, 799, 801, 800), (800, 801, 803, 802), (802, 803, 805, 804), (804, 805, 807, 806), (806, 807, 809, 808), (751, 749, 811, 809, 807, 805, 803, 801, 799, 797, 795, 793, 791, 789, 787, 785, 783, 781, 779, 777, 775, 773, 771, 769, 767, 765, 763, 761, 759, 757, 755, 753), (810, 811, 749, 748), (808, 809, 811, 810), (748, 750, 752, 754, 756, 758, 760, 762, 764, 766, 768, 770, 772, 774, 776, 778, 780, 782, 784, 786, 788, 790, 792, 794, 796, 798, 800, 802, 804, 806, 808, 810), (812, 813, 815, 814), (814, 815, 817, 816), (816, 817, 819, 818), (818, 819, 821, 820), (820, 821, 823, 822), (822, 823, 825, 824), (824, 825, 827, 826), (826, 827, 829, 828), (828, 829, 831, 830), (830, 831, 833, 832), (832, 833, 835, 834), (834, 835, 837, 836), (836, 837, 839, 838), (838, 839, 841, 840), (840, 841, 843, 842), (842, 843, 845, 844), (844, 845, 847, 846), (846, 847, 849, 848), (848, 849, 851, 850), (850, 851, 853, 852), (852, 853, 855, 854), (854, 855, 857, 856), (856, 857, 859, 858), (858, 859, 861, 860), (860, 861, 863, 862), (862, 863, 865, 864), (864, 865, 867, 866), (866, 867, 869, 868), (868, 869, 871, 870), (870, 871, 873, 872), (815, 813, 875, 873, 871, 869, 867, 865, 863, 861, 859, 857, 855, 853, 851, 849, 847, 845, 843, 841, 839, 837, 835, 833, 831, 829, 827, 825, 823, 821, 819, 817), (874, 875, 813, 812), (872, 873, 875, 874), (812, 814, 816, 818, 820, 822, 824, 826, 828, 830, 832, 834, 836, 838, 840, 842, 844, 846, 848, 850, 852, 854, 856, 858, 860, 862, 864, 866, 868, 870, 872, 874), (897, 896, 911, 912), (895, 894, 909, 910), (893, 892, 907, 908), (904, 903, 918, 919), (902, 901, 916, 917), (900, 899, 914, 915), (898, 897, 912, 913), (896, 895, 910, 911), (894, 893, 908, 909), (905, 904, 919, 920), (892, 891, 906, 907), (903, 902, 917, 918), (901, 900, 915, 916), (899, 898, 913, 914), (912, 911, 926, 927), (910, 909, 924, 925), (908, 907, 922, 923), (919, 918, 933, 934), (917, 916, 931, 932), (915, 914, 929, 930), (913, 912, 927, 928), (911, 910, 925, 926), (909, 908, 923, 924), (920, 919, 934, 935), (907, 906, 921, 922), (918, 917, 932, 933), (916, 915, 930, 931), (914, 913, 928, 929), (927, 926, 941, 942), (925, 924, 939, 940), (923, 922, 937, 938), (934, 933, 948, 949), (932, 931, 946, 947), (930, 929, 944, 945), (928, 927, 942, 943), (926, 925, 940, 941), (924, 923, 938, 939), (935, 934, 949, 950), (922, 921, 936, 937), (933, 932, 947, 948), (931, 930, 945, 946), (929, 928, 943, 944), (942, 941, 956, 957), (940, 939, 954, 955), (938, 937, 952, 953), (949, 948, 963, 964), (947, 946, 961, 962), (945, 944, 959, 960), (943, 942, 957, 958), (941, 940, 955, 956), (939, 938, 953, 954), (950, 949, 964, 965), (937, 936, 951, 952), (948, 947, 962, 963), (946, 945, 960, 961), (944, 943, 958, 959), (957, 956, 971, 972), (955, 954, 969, 970), (953, 952, 967, 968), (964, 963, 978, 979), (962, 961, 976, 977), (960, 959, 974, 975), (958, 957, 972, 973), (956, 955, 970, 971), (954, 953, 968, 969), (965, 964, 979, 980), (952, 951, 966, 967), (963, 962, 977, 978), (961, 960, 975, 976), (959, 958, 973, 974), (972, 971, 987, 988), (970, 969, 985, 986), (968, 967, 983, 984), (979, 978, 994, 995), (977, 976, 992, 993), (975, 974, 990, 991), (973, 972, 988, 989), (971, 970, 986, 987), (969, 968, 984, 985), (980, 979, 995, 996), (967, 966, 982, 983), (978, 977, 993, 994), (976, 975, 991, 992), (974, 973, 989, 990), (988, 987, 1002, 1003), (986, 985, 1000, 1001), (984, 983, 998, 999), (995, 994, 1009, 1010), (993, 992, 1007, 1008), (991, 990, 1005, 1006), (989, 988, 1003, 1004), (987, 986, 1001, 1002), (985, 984, 999, 1000), (996, 995, 1010, 1011), (983, 982, 997, 998), (994, 993, 1008, 1009), (992, 991, 1006, 1007), (990, 989, 1004, 1005), (1003, 1002, 1017, 1018), (1001, 1000, 1015, 1016), (999, 998, 1013, 1014), (1010, 1009, 1024, 1025), (1008, 1007, 1022, 1023), (1006, 1005, 1020, 1021), (1004, 1003, 1018, 1019), (1002, 1001, 1016, 1017), (1000, 999, 1014, 1015), (1011, 1010, 1025, 1026), (998, 997, 1012, 1013), (1009, 1008, 1023, 1024), (1007, 1006, 1021, 1022), (1005, 1004, 1019, 1020), (1018, 1017, 1032, 1033), (1016, 1015, 1030, 1031), (1014, 1013, 1028, 1029), (1025, 1024, 1039, 1040), (1023, 1022, 1037, 1038), (1021, 1020, 1035, 1036), (1019, 1018, 1033, 1034), (1017, 1016, 1031, 1032), (1015, 1014, 1029, 1030), (1026, 1025, 1040, 1041), (1013, 1012, 1027, 1028), (1024, 1023, 1038, 1039), (1022, 1021, 1036, 1037), (1020, 1019, 1034, 1035), (1033, 1032, 1047, 1048), (1031, 1030, 1045, 1046), (1029, 1028, 1043, 1044), (1040, 1039, 1054, 1055), (1038, 1037, 1052, 1053), (1036, 1035, 1050, 1051), (1034, 1033, 1048, 1049), (1032, 1031, 1046, 1047), (1030, 1029, 1044, 1045), (1041, 1040, 1055, 1056), (1028, 1027, 1042, 1043), (1039, 1038, 1053, 1054), (1037, 1036, 1051, 1052), (1035, 1034, 1049, 1050), (1048, 1047, 1062, 1063), (1046, 1045, 1060, 1061), (1044, 1043, 1058, 1059), (1055, 1054, 1069, 1070), (1053, 1052, 1067, 1068), (1051, 1050, 1065, 1066), (1049, 1048, 1063, 1064), (1047, 1046, 1061, 1062), (1045, 1044, 1059, 1060), (1056, 1055, 1070, 1071), (1043, 1042, 1057, 1058), (1054, 1053, 1068, 1069), (1052, 1051, 1066, 1067), (1050, 1049, 1064, 1065), (1063, 1062, 1077, 1078), (1061, 1060, 1075, 1076), (1059, 1058, 1073, 1074), (1070, 1069, 1084, 1085), (1068, 1067, 1082, 1083), (1066, 1065, 1080, 1081), (1064, 1063, 1078, 1079), (1062, 1061, 1076, 1077), (1060, 1059, 1074, 1075), (1071, 1070, 1085, 1086), (1058, 1057, 1072, 1073), (1069, 1068, 1083, 1084), (1067, 1066, 1081, 1082), (1065, 1064, 1079, 1080), (1078, 1077, 1092, 1093), (1076, 1075, 1090, 1091), (1074, 1073, 1088, 1089), (1085, 1084, 1099, 1100), (1083, 1082, 1097, 1098), (1081, 1080, 1095, 1096), (1079, 1078, 1093, 1094), (1077, 1076, 1091, 1092), (1075, 1074, 1089, 1090), (1086, 1085, 1100, 1101), (1073, 1072, 1087, 1088), (1084, 1083, 1098, 1099), (1082, 1081, 1096, 1097), (1080, 1079, 1094, 1095), (1093, 1092, 1108, 1109), (1091, 1090, 1106, 1107), (1089, 1088, 1104, 1105), (1100, 1099, 1115, 1116), (1098, 1097, 1113, 1114), (1096, 1095, 1111, 1112), (1094, 1093, 1109, 1110), (1092, 1091, 1107, 1108), (1090, 1089, 1105, 1106), (1101, 1100, 1116, 1117), (1088, 1087, 1103, 1104), (1099, 1098, 1114, 1115), (1097, 1096, 1112, 1113), (1095, 1094, 1110, 1111), (1109, 1108, 1123, 1124), (1107, 1106, 1121, 1122), (1105, 1104, 1119, 1120), (1116, 1115, 1130, 1131), (1114, 1113, 1128, 1129), (1112, 1111, 1126, 1127), (1110, 1109, 1124, 1125), (1108, 1107, 1122, 1123), (1106, 1105, 1120, 1121), (1117, 1116, 1131, 1132), (1104, 1103, 1118, 1119), (1115, 1114, 1129, 1130), (1113, 1112, 1127, 1128), (1111, 1110, 1125, 1126), (981, 905, 920), (891, 1102, 906), (981, 920, 935), (906, 1102, 921), (981, 935, 950), (921, 1102, 936), (981, 950, 965), (936, 1102, 951), (981, 965, 980), (951, 1102, 966), (981, 980, 996), (966, 1102, 982), (981, 996, 1011), (982, 1102, 997), (981, 1011, 1026), (997, 1102, 1012), (981, 1026, 1041), (1012, 1102, 1027), (981, 1041, 1056), (1027, 1102, 1042), (981, 1056, 1071), (1042, 1102, 1057), (981, 1071, 1086), (1057, 1102, 1072), (981, 1086, 1101), (1072, 1102, 1087), (981, 1101, 1117), (1087, 1102, 1103), (981, 1117, 1132), (1103, 1102, 1118), (1124, 1123, 881, 882), (1122, 1121, 879, 880), (981, 1132, 890), (1120, 1119, 877, 878), (1131, 1130, 888, 889), (1118, 1102, 876), (1129, 1128, 886, 887), (1127, 1126, 884, 885), (1125, 1124, 882, 883), (1123, 1122, 880, 881), (1121, 1120, 878, 879), (1132, 1131, 889, 890), (1119, 1118, 876, 877), (1130, 1129, 887, 888), (1128, 1127, 885, 886), (1126, 1125, 883, 884), (1154, 1153, 1168, 1169), (1152, 1151, 1166, 1167), (1150, 1149, 1164, 1165), (1161, 1160, 1175, 1176), (1159, 1158, 1173, 1174), (1157, 1156, 1171, 1172), (1155, 1154, 1169, 1170), (1153, 1152, 1167, 1168), (1151, 1150, 1165, 1166), (1162, 1161, 1176, 1177), (1149, 1148, 1163, 1164), (1160, 1159, 1174, 1175), (1158, 1157, 1172, 1173), (1156, 1155, 1170, 1171), (1169, 1168, 1183, 1184), (1167, 1166, 1181, 1182), (1165, 1164, 1179, 1180), (1176, 1175, 1190, 1191), (1174, 1173, 1188, 1189), (1172, 1171, 1186, 1187), (1170, 1169, 1184, 1185), (1168, 1167, 1182, 1183), (1166, 1165, 1180, 1181), (1177, 1176, 1191, 1192), (1164, 1163, 1178, 1179), (1175, 1174, 1189, 1190), (1173, 1172, 1187, 1188), (1171, 1170, 1185, 1186), (1184, 1183, 1198, 1199), (1182, 1181, 1196, 1197), (1180, 1179, 1194, 1195), (1191, 1190, 1205, 1206), (1189, 1188, 1203, 1204), (1187, 1186, 1201, 1202), (1185, 1184, 1199, 1200), (1183, 1182, 1197, 1198), (1181, 1180, 1195, 1196), (1192, 1191, 1206, 1207), (1179, 1178, 1193, 1194), (1190, 1189, 1204, 1205), (1188, 1187, 1202, 1203), (1186, 1185, 1200, 1201), (1199, 1198, 1213, 1214), (1197, 1196, 1211, 1212), (1195, 1194, 1209, 1210), (1206, 1205, 1220, 1221), (1204, 1203, 1218, 1219), (1202, 1201, 1216, 1217), (1200, 1199, 1214, 1215), (1198, 1197, 1212, 1213), (1196, 1195, 1210, 1211), (1207, 1206, 1221, 1222), (1194, 1193, 1208, 1209), (1205, 1204, 1219, 1220), (1203, 1202, 1217, 1218), (1201, 1200, 1215, 1216), (1214, 1213, 1228, 1229), (1212, 1211, 1226, 1227), (1210, 1209, 1224, 1225), (1221, 1220, 1235, 1236), (1219, 1218, 1233, 1234), (1217, 1216, 1231, 1232), (1215, 1214, 1229, 1230), (1213, 1212, 1227, 1228), (1211, 1210, 1225, 1226), (1222, 1221, 1236, 1237), (1209, 1208, 1223, 1224), (1220, 1219, 1234, 1235), (1218, 1217, 1232, 1233), (1216, 1215, 1230, 1231), (1229, 1228, 1244, 1245), (1227, 1226, 1242, 1243), (1225, 1224, 1240, 1241), (1236, 1235, 1251, 1252), (1234, 1233, 1249, 1250), (1232, 1231, 1247, 1248), (1230, 1229, 1245, 1246), (1228, 1227, 1243, 1244), (1226, 1225, 1241, 1242), (1237, 1236, 1252, 1253), (1224, 1223, 1239, 1240), (1235, 1234, 1250, 1251), (1233, 1232, 1248, 1249), (1231, 1230, 1246, 1247), (1245, 1244, 1259, 1260), (1243, 1242, 1257, 1258), (1241, 1240, 1255, 1256), (1252, 1251, 1266, 1267), (1250, 1249, 1264, 1265), (1248, 1247, 1262, 1263), (1246, 1245, 1260, 1261), (1244, 1243, 1258, 1259), (1242, 1241, 1256, 1257), (1253, 1252, 1267, 1268), (1240, 1239, 1254, 1255), (1251, 1250, 1265, 1266), (1249, 1248, 1263, 1264), (1247, 1246, 1261, 1262), (1260, 1259, 1274, 1275), (1258, 1257, 1272, 1273), (1256, 1255, 1270, 1271), (1267, 1266, 1281, 1282), (1265, 1264, 1279, 1280), (1263, 1262, 1277, 1278), (1261, 1260, 1275, 1276), (1259, 1258, 1273, 1274), (1257, 1256, 1271, 1272), (1268, 1267, 1282, 1283), (1255, 1254, 1269, 1270), (1266, 1265, 1280, 1281), (1264, 1263, 1278, 1279), (1262, 1261, 1276, 1277), (1275, 1274, 1289, 1290), (1273, 1272, 1287, 1288), (1271, 1270, 1285, 1286), (1282, 1281, 1296, 1297), (1280, 1279, 1294, 1295), (1278, 1277, 1292, 1293), (1276, 1275, 1290, 1291), (1274, 1273, 1288, 1289), (1272, 1271, 1286, 1287), (1283, 1282, 1297, 1298), (1270, 1269, 1284, 1285), (1281, 1280, 1295, 1296), (1279, 1278, 1293, 1294), (1277, 1276, 1291, 1292), (1290, 1289, 1304, 1305), (1288, 1287, 1302, 1303), (1286, 1285, 1300, 1301), (1297, 1296, 1311, 1312), (1295, 1294, 1309, 1310), (1293, 1292, 1307, 1308), (1291, 1290, 1305, 1306), (1289, 1288, 1303, 1304), (1287, 1286, 1301, 1302), (1298, 1297, 1312, 1313), (1285, 1284, 1299, 1300), (1296, 1295, 1310, 1311), (1294, 1293, 1308, 1309), (1292, 1291, 1306, 1307), (1305, 1304, 1319, 1320), (1303, 1302, 1317, 1318), (1301, 1300, 1315, 1316), (1312, 1311, 1326, 1327), (1310, 1309, 1324, 1325), (1308, 1307, 1322, 1323), (1306, 1305, 1320, 1321), (1304, 1303, 1318, 1319), (1302, 1301, 1316, 1317), (1313, 1312, 1327, 1328), (1300, 1299, 1314, 1315), (1311, 1310, 1325, 1326), (1309, 1308, 1323, 1324), (1307, 1306, 1321, 1322), (1320, 1319, 1334, 1335), (1318, 1317, 1332, 1333), (1316, 1315, 1330, 1331), (1327, 1326, 1341, 1342), (1325, 1324, 1339, 1340), (1323, 1322, 1337, 1338), (1321, 1320, 1335, 1336), (1319, 1318, 1333, 1334), (1317, 1316, 1331, 1332), (1328, 1327, 1342, 1343), (1315, 1314, 1329, 1330), (1326, 1325, 1340, 1341), (1324, 1323, 1338, 1339), (1322, 1321, 1336, 1337), (1335, 1334, 1349, 1350), (1333, 1332, 1347, 1348), (1331, 1330, 1345, 1346), (1342, 1341, 1356, 1357), (1340, 1339, 1354, 1355), (1338, 1337, 1352, 1353), (1336, 1335, 1350, 1351), (1334, 1333, 1348, 1349), (1332, 1331, 1346, 1347), (1343, 1342, 1357, 1358), (1330, 1329, 1344, 1345), (1341, 1340, 1355, 1356), (1339, 1338, 1353, 1354), (1337, 1336, 1351, 1352), (1350, 1349, 1365, 1366), (1348, 1347, 1363, 1364), (1346, 1345, 1361, 1362), (1357, 1356, 1372, 1373), (1355, 1354, 1370, 1371), (1353, 1352, 1368, 1369), (1351, 1350, 1366, 1367), (1349, 1348, 1364, 1365), (1347, 1346, 1362, 1363), (1358, 1357, 1373, 1374), (1345, 1344, 1360, 1361), (1356, 1355, 1371, 1372), (1354, 1353, 1369, 1370), (1352, 1351, 1367, 1368), (1366, 1365, 1380, 1381), (1364, 1363, 1378, 1379), (1362, 1361, 1376, 1377), (1373, 1372, 1387, 1388), (1371, 1370, 1385, 1386), (1369, 1368, 1383, 1384), (1367, 1366, 1381, 1382), (1365, 1364, 1379, 1380), (1363, 1362, 1377, 1378), (1374, 1373, 1388, 1389), (1361, 1360, 1375, 1376), (1372, 1371, 1386, 1387), (1370, 1369, 1384, 1385), (1368, 1367, 1382, 1383), (1238, 1162, 1177), (1148, 1359, 1163), (1238, 1177, 1192), (1163, 1359, 1178), (1238, 1192, 1207), (1178, 1359, 1193), (1238, 1207, 1222), (1193, 1359, 1208), (1238, 1222, 1237), (1208, 1359, 1223), (1238, 1237, 1253), (1223, 1359, 1239), (1238, 1253, 1268), (1239, 1359, 1254), (1238, 1268, 1283), (1254, 1359, 1269), (1238, 1283, 1298), (1269, 1359, 1284), (1238, 1298, 1313), (1284, 1359, 1299), (1238, 1313, 1328), (1299, 1359, 1314), (1238, 1328, 1343), (1314, 1359, 1329), (1238, 1343, 1358), (1329, 1359, 1344), (1238, 1358, 1374), (1344, 1359, 1360), (1238, 1374, 1389), (1360, 1359, 1375), (1381, 1380, 1138, 1139), (1379, 1378, 1136, 1137), (1238, 1389, 1147), (1377, 1376, 1134, 1135), (1388, 1387, 1145, 1146), (1375, 1359, 1133), (1386, 1385, 1143, 1144), (1384, 1383, 1141, 1142), (1382, 1381, 1139, 1140), (1380, 1379, 1137, 1138), (1378, 1377, 1135, 1136), (1389, 1388, 1146, 1147), (1376, 1375, 1133, 1134), (1387, 1386, 1144, 1145), (1385, 1384, 1142, 1143), (1383, 1382, 1140, 1141), (1390, 1391, 1392, 1393, 1394, 1395, 1396, 1397, 1398, 1407, 1408, 1409, 1410, 1411, 1412, 1413, 1414, 1415, 1416, 1417, 1418, 1419, 1420, 1421, 1422, 1423, 1399, 1400, 1401, 1402, 1403, 1404, 1405, 1406), (1432, 1399, 1423, 1456), (1390, 1457, 1424, 1391), (1391, 1424, 1425, 1392), (1392, 1425, 1426, 1393), (1393, 1426, 1427, 1394), (1394, 1427, 1428, 1395), (1395, 1428, 1429, 1396), (1396, 1429, 1430, 1397), (1397, 1430, 1431, 1398), (1399, 1432, 1433, 1400), (1400, 1433, 1434, 1401), (1401, 1434, 1435, 1402), (1402, 1435, 1436, 1403), (1403, 1436, 1437, 1404), (1404, 1437, 1438, 1405), (1406, 1439, 1457, 1390), (1405, 1438, 1439, 1406), (1407, 1440, 1441, 1408), (1408, 1441, 1442, 1409), (1409, 1442, 1443, 1410), (1410, 1443, 1444, 1411), (1411, 1444, 1445, 1412), (1412, 1445, 1446, 1413), (1413, 1446, 1447, 1414), (1414, 1447, 1448, 1415), (1415, 1448, 1449, 1416), (1416, 1449, 1450, 1417), (1417, 1450, 1451, 1418), (1418, 1451, 1452, 1419), (1419, 1452, 1453, 1420), (1420, 1453, 1454, 1421), (1421, 1454, 1455, 1422), (1422, 1455, 1456, 1423), (1398, 1431, 1440, 1407), (1458, 1459, 1461, 1460), (1460, 1461, 1463, 1462), (1462, 1463, 1465, 1464), (1464, 1465, 1467, 1466), (1466, 1467, 1469, 1468), (1468, 1469, 1471, 1470), (1470, 1471, 1473, 1472), (1472, 1473, 1475, 1474), (1500, 1498, 1610, 1612), (1487, 1489, 1601, 1599), (1484, 1482, 1594, 1596), (1505, 1507, 1619, 1617), (1489, 1491, 1603, 1601), (1502, 1500, 1612, 1614), (1486, 1484, 1596, 1598), (1504, 1502, 1614, 1616), (1491, 1493, 1605, 1603), (1488, 1486, 1598, 1600), (1475, 1477, 1589, 1587), (1506, 1504, 1616, 1618), (1493, 1495, 1607, 1605), (1490, 1488, 1600, 1602), (1477, 1479, 1591, 1589), (1495, 1497, 1609, 1607), (1506, 1507, 1509, 1508), (1508, 1509, 1511, 1510), (1510, 1511, 1513, 1512), (1512, 1513, 1515, 1514), (1514, 1515, 1517, 1516), (1516, 1517, 1519, 1518), (1584, 1585, 1583, 1582), (1520, 1521, 1459, 1458), (1518, 1519, 1521, 1520), (1522, 1525, 1585, 1584), (1523, 1522, 1458, 1460), (1525, 1524, 1461, 1459), (1526, 1523, 1460, 1462), (1524, 1527, 1463, 1461), (1528, 1526, 1462, 1464), (1527, 1529, 1465, 1463), (1530, 1528, 1464, 1466), (1529, 1531, 1467, 1465), (1532, 1530, 1466, 1468), (1531, 1533, 1469, 1467), (1534, 1532, 1468, 1470), (1533, 1535, 1471, 1469), (1536, 1534, 1470, 1472), (1535, 1537, 1473, 1471), (1538, 1536, 1472, 1474), (1537, 1539, 1475, 1473), (1540, 1538, 1474, 1476), (1539, 1541, 1477, 1475), (1542, 1540, 1476, 1478), (1541, 1543, 1479, 1477), (1544, 1542, 1478, 1480), (1543, 1545, 1481, 1479), (1546, 1544, 1480, 1482), (1545, 1547, 1483, 1481), (1548, 1546, 1482, 1484), (1547, 1549, 1485, 1483), (1550, 1548, 1484, 1486), (1549, 1551, 1487, 1485), (1552, 1550, 1486, 1488), (1551, 1553, 1489, 1487), (1554, 1552, 1488, 1490), (1553, 1555, 1491, 1489), (1556, 1554, 1490, 1492), (1555, 1557, 1493, 1491), (1558, 1556, 1492, 1494), (1557, 1559, 1495, 1493), (1560, 1558, 1494, 1496), (1559, 1561, 1497, 1495), (1562, 1560, 1496, 1498), (1561, 1563, 1499, 1497), (1564, 1562, 1498, 1500), (1563, 1565, 1501, 1499), (1566, 1564, 1500, 1502), (1565, 1567, 1503, 1501), (1568, 1566, 1502, 1504), (1567, 1569, 1505, 1503), (1570, 1568, 1504, 1506), (1569, 1571, 1507, 1505), (1572, 1570, 1506, 1508), (1571, 1573, 1509, 1507), (1574, 1572, 1508, 1510), (1573, 1575, 1511, 1509), (1576, 1574, 1510, 1512), (1575, 1577, 1513, 1511), (1578, 1576, 1512, 1514), (1577, 1579, 1515, 1513), (1580, 1578, 1514, 1516), (1579, 1581, 1517, 1515), (1582, 1580, 1516, 1518), (1581, 1583, 1519, 1517), (1584, 1582, 1518, 1520), (1583, 1585, 1521, 1519), (1522, 1584, 1520, 1458), (1585, 1525, 1459, 1521), (1582, 1583, 1581, 1580), (1580, 1581, 1579, 1578), (1578, 1579, 1577, 1576), (1576, 1577, 1575, 1574), (1574, 1575, 1573, 1572), (1572, 1573, 1571, 1570), (1570, 1571, 1569, 1568), (1568, 1569, 1567, 1566), (1566, 1567, 1565, 1564), (1564, 1565, 1563, 1562), (1562, 1563, 1561, 1560), (1560, 1561, 1559, 1558), (1558, 1559, 1557, 1556), (1556, 1557, 1555, 1554), (1554, 1555, 1553, 1552), (1552, 1553, 1551, 1550), (1550, 1551, 1549, 1548), (1548, 1549, 1547, 1546), (1546, 1547, 1545, 1544), (1544, 1545, 1543, 1542), (1542, 1543, 1541, 1540), (1540, 1541, 1539, 1538), (1538, 1539, 1537, 1536), (1536, 1537, 1535, 1534), (1534, 1535, 1533, 1532), (1532, 1533, 1531, 1530), (1530, 1531, 1529, 1528), (1528, 1529, 1527, 1526), (1526, 1527, 1524, 1523), (1523, 1524, 1525, 1522), (1503, 1505, 1617, 1615), (1482, 1480, 1592, 1594), (1474, 1475, 1587, 1586), (1485, 1487, 1599, 1597), (1498, 1496, 1608, 1610), (1480, 1478, 1590, 1592), (1501, 1503, 1615, 1613), (1483, 1485, 1597, 1595), (1496, 1494, 1606, 1608), (1507, 1506, 1618, 1619), (1499, 1501, 1613, 1611), (1478, 1476, 1588, 1590), (1481, 1483, 1595, 1593), (1494, 1492, 1604, 1606), (1497, 1499, 1611, 1609), (1476, 1474, 1586, 1588), (1492, 1490, 1602, 1604), (1479, 1481, 1593, 1591), (1691, 1621, 1622, 1693), (1692, 1626, 1625, 1690), (1694, 1628, 1626, 1692), (1732, 1631, 1623, 1736), (1696, 1632, 1640, 1700), (1729, 1635, 1643, 1724), (1700, 1640, 1636, 1698), (1724, 1643, 1639, 1725), (1695, 1629, 1637, 1699), (1761, 1630, 1638, 1754), (1648, 1628, 1636, 1652), (1660, 1631, 1639, 1664), (1655, 1642, 1638, 1653), (1665, 1641, 1637, 1663), (1651, 1634, 1642, 1655), (1661, 1633, 1641, 1665), (1649, 1630, 1627, 1647), (1659, 1629, 1622, 1657), (1667, 1620, 1623, 1658), (1705, 1697, 1633, 1661), (1657, 1622, 1621, 1656), (1745, 1765, 1620, 1667), (1737, 1749, 1644, 1624), (1626, 1646, 1645, 1625), (1696, 1703, 1650, 1632), (1624, 1644, 1647, 1627), (1628, 1648, 1646, 1626), (1632, 1650, 1654, 1640), (1640, 1654, 1652, 1636), (1630, 1649, 1653, 1638), (1629, 1659, 1663, 1637), (1643, 1666, 1664, 1639), (1635, 1662, 1666, 1643), (1631, 1660, 1658, 1623), (1649, 1678, 1684, 1653), (1798, 1797, 1759, 1730, 1680), (1679, 1660, 1664, 1685), (1654, 1686, 1682, 1652), (1769, 1827, 1824, 1766), (1687, 1665, 1663, 1683), (1650, 1680, 1686, 1654), (1681, 1661, 1665, 1687), (1648, 1676, 1672, 1646), (1677, 1659, 1657, 1673), (1644, 1669, 1674, 1647), (1762, 1809, 1838, 1741), (1668, 1667, 1658, 1675), (1714, 1718, 1705, 1804, 1803), (1646, 1672, 1670, 1645), (1673, 1657, 1656, 1671), (1749, 1742, 1669, 1644), (1627, 1764, 1737, 1624), (1740, 1745, 1667, 1668), (1659, 1677, 1683, 1663), (1676, 1648, 1652, 1682), (1666, 1689, 1685, 1664), (1688, 1655, 1653, 1684), (1790, 1714, 1728, 1843), (1631, 1732, 1725, 1639), (1660, 1679, 1675, 1658), (1678, 1649, 1647, 1674), (1671, 1656, 1704, 1707), (1645, 1670, 1706, 1702), (1721, 1703, 1696, 1757), (1625, 1645, 1702, 1690), (1656, 1621, 1691, 1704), (1729, 1697, 1705, 1718), (1628, 1694, 1698, 1636), (1732, 1695, 1699, 1725), (1641, 1701, 1699, 1637), (1700, 1698, 1754, 1752), (1633, 1697, 1701, 1641), (1696, 1700, 1752, 1757), (1629, 1695, 1693, 1622), (1694, 1692, 1764, 1761), (1692, 1690, 1737, 1764), (1691, 1693, 1736, 1765), (1707, 1704, 1745, 1740), (1704, 1691, 1765, 1745), (1690, 1702, 1749, 1737), (1777, 1772, 1778, 1783), (1741, 1734, 1735, 1748), (1702, 1706, 1742, 1749), (1733, 1715, 1785, 1839), (1818, 1767, 1760, 1834), (1802, 1758, 1753, 1828), (1769, 1766, 1767, 1768), (1711, 1819, 1833, 1733), (1823, 1708, 1728, 1829), (1833, 1796, 1715, 1733), (1670, 1712, 1756, 1706), (1712, 1713, 1755, 1756), (1713, 1671, 1707, 1755), (1838, 1784, 1734, 1741), (1679, 1727, 1720, 1675), (1634, 1651, 1721, 1757), (1727, 1726, 1719, 1720), (1726, 1678, 1674, 1719), (1748, 1735, 1791, 1844), (1735, 1734, 1750, 1751), (1662, 1635, 1729, 1718), (1651, 1786, 1785, 1715, 1721), (1689, 1751, 1744, 1685), (1751, 1750, 1743, 1744), (1750, 1688, 1684, 1743), (1642, 1752, 1754, 1638), (1677, 1723, 1739, 1683), (1634, 1757, 1752, 1642), (1723, 1722, 1738, 1739), (1722, 1676, 1682, 1738), (1742, 1770, 1710, 1669), (1770, 1771, 1709, 1710), (1630, 1761, 1764, 1627), (1771, 1740, 1668, 1709), (1711, 1768, 1822, 1819), (1672, 1716, 1712, 1670), (1792, 1791, 1735, 1751, 1689), (1716, 1717, 1713, 1712), (1717, 1673, 1671, 1713), (1620, 1765, 1736, 1623), (1760, 1759, 1797, 1834), (1759, 1758, 1731, 1730), (1769, 1817, 1814, 1708), (1806, 1807, 1804), (1808, 1711, 1733, 1839), (1669, 1710, 1719, 1674), (1710, 1709, 1720, 1719), (1804, 1807, 1803), (1709, 1668, 1675, 1720), (1766, 1824, 1828, 1753), (1676, 1722, 1716, 1672), (1753, 1758, 1759, 1760), (1722, 1723, 1717, 1716), (1723, 1677, 1673, 1717), (1773, 1775, 1781, 1779), (1680, 1730, 1746, 1686), (1813, 1763, 1748, 1844), (1730, 1731, 1747, 1746), (1767, 1766, 1753, 1760), (1731, 1681, 1687, 1747), (1756, 1770, 1742, 1706), (1686, 1746, 1738, 1682), (1755, 1771, 1770, 1756), (1746, 1747, 1739, 1738), (1728, 1714, 1803, 1829), (1747, 1687, 1683, 1739), (1678, 1726, 1743, 1684), (1726, 1727, 1744, 1743), (1707, 1740, 1771, 1755), (1727, 1679, 1685, 1744), (1708, 1814, 1843, 1728), (1694, 1761, 1754, 1698), (1701, 1724, 1725, 1699), (1768, 1812, 1809, 1762), (1697, 1729, 1724, 1701), (1695, 1732, 1736, 1693), (1773, 1772, 1762, 1741), (1774, 1775, 1748, 1763), (1777, 1776, 1769, 1768), (1776, 1774, 1763, 1769), (1772, 1777, 1768, 1762), (1775, 1773, 1741, 1748), (1780, 1778, 1779, 1781), (1778, 1780, 1782, 1783), (1774, 1776, 1782, 1780), (1776, 1777, 1783, 1782), (1775, 1774, 1780, 1781), (1772, 1773, 1779, 1778), (1787, 1788, 1786), (1805, 1806, 1804), (1818, 1834, 1837, 1820), (1820, 1837, 1836, 1821), (1821, 1836, 1835, 1822), (1822, 1835, 1833, 1819), (1843, 1814, 1817, 1845), (1845, 1817, 1816, 1846), (1846, 1816, 1815, 1847), (1847, 1815, 1813, 1844), (1828, 1824, 1827, 1830), (1830, 1827, 1826, 1831), (1831, 1826, 1825, 1832), (1832, 1825, 1823, 1829), (1802, 1828, 1830, 1805), (1805, 1830, 1831, 1806), (1806, 1831, 1832, 1807), (1807, 1832, 1829, 1803), (1834, 1797, 1801, 1837), (1837, 1801, 1800, 1836), (1836, 1800, 1799, 1835), (1835, 1799, 1796, 1833), (1808, 1839, 1842, 1810), (1810, 1842, 1841, 1811), (1811, 1841, 1840, 1812), (1812, 1840, 1838, 1809), (1790, 1843, 1845, 1793), (1793, 1845, 1846, 1794), (1794, 1846, 1847, 1795), (1795, 1847, 1844, 1791), (1839, 1785, 1789, 1842), (1842, 1789, 1788, 1841), (1841, 1788, 1787, 1840), (1840, 1787, 1784, 1838), (1784, 1787, 1786), (1792, 1794, 1795, 1791), (1662, 1792, 1689, 1666), (1790, 1792, 1662, 1718, 1714), (1794, 1792, 1793), (1790, 1793, 1792), (1734, 1784, 1786, 1688, 1750), (1786, 1788, 1789, 1785), (1786, 1651, 1655, 1688), (1721, 1715, 1796, 1798, 1703), (1703, 1798, 1680, 1650), (1796, 1799, 1798), (1798, 1801, 1797), (1799, 1800, 1798), (1800, 1801, 1798), (1804, 1705, 1661, 1681), (1758, 1802, 1804, 1681, 1731), (1802, 1805, 1804), (1763, 1813, 1815, 1769), (1769, 1815, 1816, 1817), (1708, 1823, 1825, 1769), (1769, 1825, 1826, 1827), (1808, 1810, 1768, 1711), (1810, 1811, 1812, 1768), (1768, 1767, 1818, 1820), (1822, 1768, 1820, 1821)])
me_cylinder_003.use_remesh_preserve_volume = False
me_cylinder_003.use_remesh_preserve_attributes = False
me_cylinder_003.use_mirror_vertex_groups = False
me_cylinder_003.update()

# ---- objects
ob_cylinder_001 = bpy.data.objects.new('Cylinder.001', me_cylinder_003)
ob_camera = bpy.data.objects.new('Camera', cam_camera_001)

# ---- transforms, parenting, visibility, modifiers, constraints
ob_cylinder_001.location = (0.1113, -0.0342, -0.005647)
ob_cylinder_001.scale = (0.02998, 0.02998, 0.2182)
ob_cylinder_001.lineart.crease_threshold = 0.0
ob_camera.location = (-4.924, -13.78, 9.63)
ob_camera.rotation_euler = (1.046, 2.594e-06, -0.3388)
ob_camera.lineart.crease_threshold = 0.0

# ---- collection membership
col_collection_1.objects.link(ob_cylinder_001)
col_collection_1.objects.link(ob_camera)

# ---- scene / render settings (as saved in the file)
scene.camera = ob_camera
scene.frame_start = 1; scene.frame_end = 250; scene.frame_set(19)
scene.render.engine = 'BLENDER_EEVEE_NEXT'
scene.render.dither_intensity = 0.0
scene.cycles.use_denoising = False
scene.cycles.samples = 10
scene.cycles.sampling_pattern = 'TABULATED_SOBOL'
scene.cycles.light_sampling_threshold = 0.0
scene.cycles.use_adaptive_sampling = False
scene.cycles.use_light_tree = False
scene.cycles.blur_glossy = 0.0
scene.cycles.pixel_filter_type = 'GAUSSIAN'
scene.cycles.sample_clamp_indirect = 0.0
scene.view_settings.view_transform = 'Standard'
bpy.context.view_layer.update()

# ---- added for rendering (the .blend has no usable light): sun
light_auto_sun = bpy.data.lights.new('AutoSun', 'SUN')
light_auto_sun.energy = 3.0
light_auto_sun.angle = 0.0523599
ob_auto_sun = bpy.data.objects.new('AutoSun', light_auto_sun)
scene.collection.objects.link(ob_auto_sun)
ob_auto_sun.rotation_euler = (0.872665, 0.174533, 0.523599)
bpy.context.view_layer.update()
